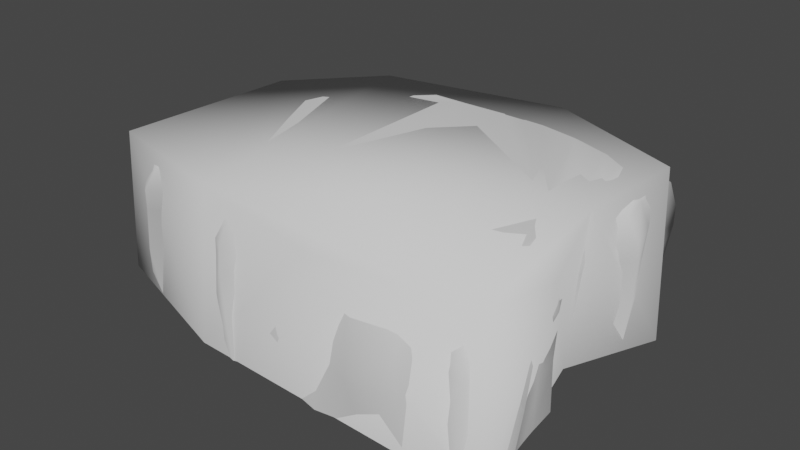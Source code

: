 # Source: LandscapeLayer3.blend  (saved by Blender 3.6.13; exported with 4.5.12 LTS)
import bpy
from mathutils import Matrix  # noqa: F401  (used for matrix-valued properties, if any)

bpy.ops.wm.read_factory_settings(use_empty=True)
scene = bpy.context.scene
scene.name = 'Scene'

# ---- collections
col_collection = bpy.data.collections.new('Collection'); scene.collection.children.link(col_collection)

# ---- world
world_world = bpy.data.worlds.new('World'); scene.world = world_world
world_world.use_nodes = True; world_world.node_tree.nodes.clear()
_N = world_world.node_tree.nodes; _L = world_world.node_tree.links
n0 = _N.new('ShaderNodeOutputWorld'); n0.name = 'World Output'; n0.location = (300, 300)
n1 = _N.new('ShaderNodeBackground'); n1.name = 'Background'; n1.location = (10, 300)
n1.inputs[0].default_value = (0.05088, 0.05088, 0.05088, 1.0)
_L.new(n1.outputs[0], n0.inputs[0])
n0.is_active_output = True
world_world.color = (0.05088, 0.05088, 0.05088)
world_world.use_sun_shadow = False
world_world.sun_shadow_jitter_overblur = 0.0

# ---- meshes
me_vert = bpy.data.meshes.new('Vert')
me_vert.from_pydata([(-8.519, -3.646, 0.2465), (-6.414, -4.02, 0.2452), (-0.1862, -4.791, 0.2265), (2.299, -5.374, 0.234), (5.182, -5.009, 0.2775), (8.087, -5.326, 0.2385), (11.58, 2.092, 0.2433), (-6.002, -4.129, 3.693), (-8.896, -3.541, 3.722), (8.992, 15.02, 0.2379), (6.457, 17.21, 0.3406), (2.569, 17.47, 0.2089), (-0.992, 17.98, 0.1944), (-4.271, 16.79, 0.2481), (-7.377, 17.44, 0.1739), (-9.679, 16.62, 0.1803), (-12.54, 13.93, 0.2443), (-13.63, 11.52, 0.2272), (-14.34, 7.968, 0.2247), (-14.14, 4.758, 0.2082), (9.971, -5.337, 0.2295), (-10.19, -2.368, 0.2339), (-1.906, -4.601, 0.2253), (-5.184, -4.695, 0.2143), (-3.214, -4.71, 0.2297), (-4.151, -4.985, 0.2237), (-12.54, -2.885, 0.2233), (-15.18, 2.263, 0.2195), (-15.85, 0.7536, 0.2345), (-15.91, -0.9996, 0.2096), (-15.66, -0.9863, 0.214), (-14.35, -2.093, 0.2355), (10.67, -5.41, 0.2396), (12.27, -4.861, 0.2277), (11.54, -5.365, 0.2216), (12.48, -2.662, 0.2215), (12.56, -4.035, 0.2414), (12.59, -3.349, 0.2382), (11.76, 0.2072, 0.2388), (12.05, -1.745, 0.2285), (11.89, -0.8029, 0.2276), (11.45, 9.314, 0.2293), (10.93, 13.77, 0.2416), (11.91, 10.72, 0.2309), (11.79, 12.13, 0.2655), (10.6, 3.538, 0.2398), (9.791, 5.346, 0.2234), (9.852, 5.977, 0.2355), (10.24, 7.522, 0.2292), (-0.3219, -5.271, 3.449), (2.259, -4.867, 3.544), (4.974, -6.016, 3.499), (7.971, -5.774, 3.602), (11.77, 1.668, 3.684), (8.639, 14.65, 3.487), (6.291, 16.52, 3.366), (2.415, 17.02, 3.295), (-1.172, 17.88, 3.229), (-3.702, 16.17, 3.046), (-7.28, 17.06, 3.718), (-9.767, 17.41, 3.324), (-12.98, 14.09, 3.67), (-13.22, 11.32, 3.466), (-14.92, 7.824, 3.412), (-14.6, 4.826, 3.19), (9.459, -5.204, 3.498), (-9.72, -2.469, 3.554), (-1.961, -5.099, 3.425), (-5.617, -4.614, 3.295), (-3.447, -4.356, 3.475), (-3.965, -5.425, 3.396), (-12.76, -3.319, 3.415), (-15.33, 1.791, 3.346), (-15.59, 1.174, 3.526), (-15.73, -0.6002, 3.218), (-15.53, -1.382, 3.271), (-14.1, -1.719, 3.544), (10.2, -5.237, 3.617), (12.53, -4.463, 3.466), (11.62, -5.818, 3.39), (12.8, -2.318, 3.386), (12.08, -4.04, 3.644), (12.1, -3.281, 3.599), (11.9, 0.6582, 3.617), (12.31, -1.533, 3.465), (12.27, -0.4863, 3.465), (11.9, 9.192, 3.478), (11.07, 14.05, 3.662), (11.46, 10.95, 3.497), (11.18, 12.22, 3.4), (10.89, 3.104, 3.628), (9.335, 5.266, 3.422), (10.3, 5.613, 3.56), (9.801, 7.653, 3.481), (-5.94, -4.319, 6.291), (-8.928, -3.576, 6.257), (-0.3454, -5.286, 6.047), (2.2, -4.453, 6.199), (5.03, -5.933, 6.154), (7.894, -5.676, 6.183), (11.8, 1.939, 6.325), (8.204, 14.09, 6.157), (6.628, 16.89, 5.741), (2.538, 17.52, 5.892), (-1.284, 18.06, 5.77), (-4.007, 16.97, 6.002), (-7.339, 17.49, 6.219), (-9.597, 16.94, 5.992), (-12.45, 13.91, 6.084), (-13.05, 11.27, 6.09), (-15.25, 7.871, 6.005), (-15.13, 4.801, 5.703), (9.431, -5.273, 6.097), (-9.439, -2.502, 6.158), (-1.905, -4.796, 5.907), (-5.411, -4.528, 5.93), (-3.183, -4.648, 5.906), (-4.217, -5.351, 6.014), (-12.69, -3.224, 6.057), (-15.26, 1.869, 5.991), (-15.55, 1.338, 6.033), (-15.38, -0.6105, 5.821), (-15.45, -1.441, 5.85), (-14.14, -1.748, 6.072), (10.17, -5.186, 6.288), (12.44, -4.205, 6.064), (11.58, -5.577, 5.976), (13.07, -2.256, 5.955), (12.35, -3.859, 6.122), (11.95, -3.243, 6.118), (12.16, 0.3152, 6.135), (11.99, -1.687, 6.118), (12.32, -0.4829, 6.01), (12.03, 9.155, 5.985), (11.33, 14.35, 5.915), (11.36, 11.06, 6.047), (11.0, 12.17, 5.983), (11.13, 2.886, 6.212), (9.727, 5.062, 6.029), (10.5, 5.636, 6.154), (10.14, 7.562, 5.963), (-6.358, -3.464, 9.221), (-7.757, -3.04, 9.263), (0.04499, -4.353, 9.099), (2.226, -4.433, 9.192), (4.775, -4.513, 9.222), (7.166, -4.72, 9.211), (11.44, 1.974, 9.242), (8.327, 14.52, 9.128), (5.483, 15.7, 9.036), (2.423, 16.58, 8.946), (-0.829, 16.57, 8.971), (-3.865, 16.22, 9.056), (-6.48, 15.93, 9.144), (-8.783, 14.98, 8.95), (-10.71, 13.12, 8.82), (-12.62, 10.6, 9.142), (-13.91, 7.681, 9.072), (-14.49, 4.855, 9.0), (8.732, -4.617, 9.264), (-9.606, -2.227, 9.197), (-1.773, -4.183, 8.964), (-4.918, -4.037, 9.099), (-2.934, -4.278, 8.933), (-4.062, -4.248, 9.077), (-11.44, -2.426, 9.161), (-14.36, 2.854, 9.027), (-14.19, 1.321, 9.072), (-14.21, 0.05653, 9.047), (-13.98, -1.062, 9.049), (-13.22, -1.905, 9.11), (9.767, -4.666, 9.212), (11.56, -3.931, 9.099), (10.69, -4.448, 9.156), (11.34, -2.131, 9.165), (11.55, -3.205, 9.15), (11.33, -2.594, 9.123), (11.89, 0.8435, 9.203), (11.57, -1.433, 9.17), (11.62, -0.5303, 9.183), (10.39, 9.01, 9.066), (10.15, 13.29, 9.178), (10.76, 10.42, 9.076), (10.86, 12.07, 9.118), (10.64, 3.174, 9.207), (10.09, 4.368, 9.17), (9.456, 5.841, 9.144), (9.92, 7.287, 9.104), (-5.33, -2.546, 9.672), (-6.532, -2.183, 9.708), (0.1698, -3.31, 9.567), (2.043, -3.379, 9.647), (4.233, -3.448, 9.673), (6.287, -3.625, 9.664), (9.957, 2.124, 9.69), (7.283, 12.9, 9.592), (4.841, 13.91, 9.513), (2.212, 14.67, 9.436), (-0.5809, 14.66, 9.458), (-3.189, 14.36, 9.531), (-5.435, 14.11, 9.606), (-7.413, 13.3, 9.439), (-9.068, 11.7, 9.327), (-10.71, 9.537, 9.604), (-11.82, 7.027, 9.544), (-12.32, 4.599, 9.482), (7.631, -3.537, 9.709), (-8.12, -1.484, 9.652), (-1.392, -3.164, 9.452), (-4.093, -3.039, 9.567), (-2.389, -3.246, 9.425), (-3.358, -3.22, 9.548), (-9.699, -1.655, 9.621), (-12.2, 2.88, 9.505), (-12.06, 1.563, 9.544), (-12.07, 0.4772, 9.522), (-11.88, -0.4833, 9.524), (-11.22, -1.208, 9.577), (8.52, -3.579, 9.664), (10.06, -2.948, 9.568), (9.311, -3.392, 9.617), (9.872, -1.402, 9.624), (10.05, -2.324, 9.611), (9.86, -1.799, 9.588), (10.35, 1.153, 9.657), (10.07, -0.8022, 9.628), (10.11, -0.02688, 9.639), (9.052, 8.168, 9.539), (8.85, 11.84, 9.635), (9.377, 9.378, 9.547), (9.46, 10.79, 9.584), (9.271, 3.155, 9.66), (8.797, 4.18, 9.628), (8.253, 5.446, 9.606), (8.652, 6.688, 9.572), (-5.956, -4.276, 7.414), (-6.203, -3.773, 8.821), (-8.167, -3.213, 8.717), (-8.751, -3.477, 7.324), (-0.1055, -4.916, 8.477), (-0.2828, -5.361, 7.148), (2.212, -4.287, 7.375), (2.224, -4.338, 8.806), (4.704, -5.52, 7.422), (4.855, -4.899, 8.621), (7.875, -5.385, 7.351), (7.443, -4.909, 8.772), (11.83, 2.058, 7.405), (11.59, 2.035, 8.867), (8.362, 14.5, 8.845), (8.356, 14.3, 7.294), (6.031, 17.06, 7.07), (5.959, 16.5, 8.381), (2.651, 17.99, 7.263), (2.511, 17.08, 8.394), (-1.204, 17.68, 7.07), (-0.9851, 16.99, 8.425), (-4.581, 17.62, 7.484), (-3.987, 16.44, 8.501), (-7.266, 17.14, 7.496), (-6.806, 16.37, 8.754), (-9.47, 16.63, 7.197), (-9.127, 15.8, 8.386), (-12.17, 13.88, 7.088), (-11.39, 13.53, 8.289), (-13.04, 11.25, 7.222), (-12.78, 10.85, 8.698), (-15.29, 7.876, 7.171), (-14.65, 7.786, 8.49), (-15.42, 4.773, 6.949), (-15.04, 4.805, 8.37), (9.548, -5.123, 7.282), (9.113, -4.792, 8.745), (-9.399, -2.539, 7.254), (-9.511, -2.363, 8.738), (-1.818, -4.305, 8.478), (-1.891, -4.609, 7.019), (-5.115, -4.285, 8.48), (-5.338, -4.516, 7.145), (-3.119, -4.758, 7.049), (-2.997, -4.524, 8.437), (-4.299, -5.169, 7.239), (-4.209, -4.661, 8.53), (-12.02, -2.824, 8.602), (-12.66, -3.243, 7.199), (-15.13, 2.115, 7.094), (-14.63, 2.628, 8.565), (-14.58, 1.467, 8.633), (-15.3, 1.541, 7.226), (-15.14, -0.598, 7.053), (-14.52, -0.2043, 8.556), (-14.26, -1.154, 8.626), (-15.02, -1.367, 7.102), (-14.17, -1.95, 7.22), (-13.53, -1.964, 8.754), (9.961, -4.832, 8.773), (10.22, -5.133, 7.312), (12.38, -4.122, 7.211), (11.86, -3.983, 8.672), (11.52, -5.442, 7.092), (11.08, -4.906, 8.501), (12.57, -2.22, 7.191), (11.78, -2.163, 8.576), (11.85, -3.318, 8.667), (12.31, -3.64, 7.191), (11.59, -2.725, 8.583), (11.96, -3.053, 7.083), (12.58, 0.5019, 7.283), (12.33, 0.7423, 8.663), (11.84, -1.359, 8.805), (12.22, -1.4, 7.36), (12.12, -0.5183, 8.604), (12.52, -0.4964, 7.2), (11.24, 9.103, 8.418), (11.95, 9.167, 7.116), (11.4, 14.25, 7.121), (11.06, 13.98, 8.608), (11.42, 11.1, 7.14), (11.06, 10.72, 8.59), (11.03, 12.18, 7.113), (10.92, 12.1, 8.718), (11.0, 3.022, 8.68), (11.3, 2.86, 7.249), (9.949, 4.878, 7.169), (10.1, 4.53, 8.655), (9.972, 5.734, 8.606), (10.48, 5.633, 7.28), (10.3, 7.479, 7.078), (10.15, 7.347, 8.55), (-14.73, 10.22, 0.226), (-14.81, 10.05, 3.439), (-14.89, 10.05, 6.047), (-13.26, 9.143, 9.107), (-11.26, 8.282, 9.574), (-14.91, 10.04, 7.197), (-14.46, 9.796, 8.594), (-10.41, 14.7, 0.2123), (-10.67, 15.18, 3.497), (-10.32, 14.85, 6.038), (-9.367, 13.91, 8.885), (-8.24, 12.5, 9.383), (-10.11, 14.68, 7.142), (-9.557, 14.09, 8.338), (0.7886, 16.5, 0.2017), (0.6215, 16.22, 3.262), (0.6268, 16.56, 5.831), (0.7968, 15.34, 8.959), (0.8155, 14.66, 9.447), (0.7235, 16.82, 7.166), (0.7627, 15.81, 8.41)], [], [(18, 19, 64, 63), (3, 4, 51, 50), (32, 34, 79, 77), (26, 21, 66, 71), (42, 9, 54, 87), (4, 5, 52, 51), (34, 33, 78, 79), (0, 8, 66, 21), (45, 46, 91, 90), (32, 77, 65, 20), (23, 25, 70, 68), (47, 48, 93, 92), (35, 80, 82, 37), (25, 24, 69, 70), (45, 90, 53, 6), (9, 10, 55, 54), (37, 82, 81, 36), (23, 68, 7, 1), (46, 47, 92, 91), (10, 11, 56, 55), (36, 81, 78, 33), (24, 22, 67, 69), (48, 41, 86, 93), (343, 12, 57, 344), (38, 83, 85, 40), (5, 20, 65, 52), (12, 13, 58, 57), (40, 85, 84, 39), (19, 27, 72, 64), (13, 14, 59, 58), (38, 6, 53, 83), (28, 29, 74, 73), (14, 15, 60, 59), (39, 84, 80, 35), (30, 31, 76, 75), (336, 16, 61, 337), (41, 43, 88, 86), (0, 1, 7, 8), (28, 73, 72, 27), (16, 17, 62, 61), (43, 44, 89, 88), (22, 2, 49, 67), (29, 30, 75, 74), (329, 18, 63, 330), (44, 42, 87, 89), (2, 3, 50, 49), (31, 26, 71, 76), (89, 87, 134, 136), (76, 71, 118, 123), (63, 64, 111, 110), (87, 54, 101, 134), (77, 79, 126, 124), (71, 66, 113, 118), (90, 91, 138, 137), (79, 78, 125, 126), (8, 95, 113, 66), (92, 93, 140, 139), (50, 51, 98, 97), (77, 124, 112, 65), (68, 70, 117, 115), (90, 137, 100, 53), (51, 52, 99, 98), (80, 127, 129, 82), (70, 69, 116, 117), (91, 92, 139, 138), (54, 55, 102, 101), (82, 129, 128, 81), (68, 115, 94, 7), (93, 86, 133, 140), (55, 56, 103, 102), (81, 128, 125, 78), (69, 67, 114, 116), (344, 57, 104, 345), (83, 130, 132, 85), (52, 65, 112, 99), (57, 58, 105, 104), (85, 132, 131, 84), (64, 72, 119, 111), (58, 59, 106, 105), (83, 53, 100, 130), (8, 7, 94, 95), (73, 74, 121, 120), (59, 60, 107, 106), (84, 131, 127, 80), (75, 76, 123, 122), (337, 61, 108, 338), (86, 88, 135, 133), (73, 120, 119, 72), (49, 50, 97, 96), (61, 62, 109, 108), (88, 89, 136, 135), (74, 75, 122, 121), (67, 49, 96, 114), (330, 63, 110, 331), (246, 272, 159, 146), (309, 178, 174, 302), (294, 283, 165, 170), (325, 328, 187, 186), (316, 249, 148, 181), (308, 177, 179, 311), (237, 142, 160, 274), (133, 135, 317, 314), (349, 256, 151, 346), (302, 174, 176, 305), (277, 282, 164, 162), (256, 258, 152, 151), (311, 179, 178, 309), (308, 248, 147, 177), (258, 260, 153, 152), (313, 318, 182, 180), (295, 171, 159, 272), (260, 262, 154, 153), (321, 184, 147, 248), (290, 291, 169, 168), (342, 264, 155, 339), (305, 176, 175, 303), (295, 300, 173, 171), (264, 266, 156, 155), (328, 313, 180, 187), (287, 290, 168, 167), (335, 268, 157, 332), (321, 324, 185, 184), (291, 294, 170, 169), (268, 270, 158, 157), (318, 320, 183, 182), (275, 239, 143, 161), (287, 167, 166, 286), (270, 286, 166, 158), (101, 102, 251, 250), (96, 97, 241, 240), (300, 298, 172, 173), (280, 275, 161, 163), (324, 325, 186, 185), (277, 162, 141, 236), (303, 175, 172, 298), (239, 242, 144, 143), (244, 246, 146, 145), (283, 274, 160, 165), (282, 280, 163, 164), (249, 252, 149, 148), (99, 112, 271, 245), (104, 105, 257, 255), (132, 312, 310, 131), (111, 119, 285, 269), (105, 106, 259, 257), (130, 100, 247, 307), (120, 121, 289, 288), (106, 107, 261, 259), (131, 310, 301, 127), (122, 123, 293, 292), (338, 108, 263, 341), (140, 133, 314, 327), (120, 288, 285, 119), (108, 109, 265, 263), (135, 136, 319, 317), (121, 122, 292, 289), (331, 110, 267, 334), (136, 134, 315, 319), (114, 96, 240, 276), (123, 118, 284, 293), (110, 111, 269, 267), (252, 254, 150, 149), (242, 244, 145, 144), (124, 126, 299, 296), (118, 113, 273, 284), (137, 138, 323, 322), (95, 94, 235, 238), (126, 125, 297, 299), (95, 238, 273, 113), (139, 140, 327, 326), (97, 98, 243, 241), (124, 296, 271, 112), (115, 117, 281, 278), (137, 322, 247, 100), (98, 99, 245, 243), (127, 301, 306, 129), (117, 116, 279, 281), (138, 139, 326, 323), (134, 101, 250, 315), (129, 306, 304, 128), (115, 278, 235, 94), (320, 316, 181, 183), (102, 103, 253, 251), (128, 304, 297, 125), (116, 114, 276, 279), (345, 104, 255, 348), (130, 307, 312, 132), (167, 168, 215, 214), (153, 154, 201, 200), (178, 225, 221, 174), (169, 170, 217, 216), (339, 155, 202, 340), (180, 182, 229, 227), (167, 214, 213, 166), (155, 156, 203, 202), (182, 183, 230, 229), (168, 169, 216, 215), (332, 157, 204, 333), (183, 181, 228, 230), (143, 144, 191, 190), (170, 165, 212, 217), (157, 158, 205, 204), (181, 148, 195, 228), (161, 143, 190, 208), (171, 173, 220, 218), (165, 160, 207, 212), (184, 185, 232, 231), (142, 141, 188, 189), (173, 172, 219, 220), (142, 189, 207, 160), (186, 187, 234, 233), (144, 145, 192, 191), (171, 218, 206, 159), (162, 164, 211, 209), (184, 231, 194, 147), (145, 146, 193, 192), (174, 221, 223, 176), (164, 163, 210, 211), (185, 186, 233, 232), (148, 149, 196, 195), (176, 223, 222, 175), (162, 209, 188, 141), (187, 180, 227, 234), (149, 150, 197, 196), (175, 222, 219, 172), (163, 161, 208, 210), (346, 151, 198, 347), (177, 224, 226, 179), (146, 159, 206, 193), (151, 152, 199, 198), (179, 226, 225, 178), (158, 166, 213, 205), (152, 153, 200, 199), (177, 147, 194, 224), (194, 231, 226), (208, 190, 233), (190, 191, 233), (233, 191, 232), (192, 193, 231), (193, 206, 221), (221, 206, 223), (191, 192, 232), (232, 192, 231), (211, 210, 209), (210, 208, 188), (188, 209, 210), (207, 189, 203), (189, 188, 203), (207, 203, 333, 204), (217, 212, 215), (212, 207, 214), (215, 216, 217), (205, 213, 207), (213, 214, 207), (214, 215, 212), (204, 205, 207), (202, 203, 188), (200, 201, 340, 202), (197, 347, 198, 233), (198, 199, 208), (233, 198, 208), (199, 200, 202), (202, 188, 199), (188, 208, 199), (196, 197, 233), (228, 195, 229), (195, 196, 227), (229, 195, 227), (229, 230, 228), (234, 227, 196), (233, 234, 196), (193, 221, 226), (206, 218, 223), (218, 220, 223), (220, 219, 222), (220, 222, 223), (193, 226, 231), (221, 225, 226), (224, 194, 226), (240, 241, 242, 239), (276, 240, 239, 275), (238, 235, 236, 237), (241, 243, 244, 242), (243, 245, 246, 244), (250, 251, 252, 249), (251, 253, 254, 252), (348, 255, 256, 349), (255, 257, 258, 256), (257, 259, 260, 258), (259, 261, 262, 260), (341, 263, 264, 342), (263, 265, 266, 264), (334, 267, 268, 335), (267, 269, 270, 268), (284, 273, 274, 283), (237, 274, 273, 238), (278, 281, 282, 277), (281, 279, 280, 282), (277, 236, 235, 278), (279, 276, 275, 280), (245, 271, 272, 246), (269, 285, 286, 270), (288, 289, 290, 287), (292, 293, 294, 291), (287, 286, 285, 288), (289, 292, 291, 290), (293, 284, 283, 294), (296, 299, 300, 295), (299, 297, 298, 300), (295, 272, 271, 296), (302, 305, 306, 301), (305, 303, 304, 306), (303, 298, 297, 304), (308, 311, 312, 307), (311, 309, 310, 312), (307, 247, 248, 308), (309, 302, 301, 310), (314, 317, 318, 313), (317, 319, 320, 318), (319, 315, 316, 320), (315, 250, 249, 316), (322, 323, 324, 321), (326, 327, 328, 325), (321, 248, 247, 322), (323, 326, 325, 324), (327, 314, 313, 328), (237, 236, 141, 142), (265, 334, 335, 266), (156, 332, 333, 203), (109, 331, 334, 265), (266, 335, 332, 156), (62, 330, 331, 109), (17, 329, 330, 62), (261, 341, 342, 262), (154, 339, 340, 201), (107, 338, 341, 261), (262, 342, 339, 154), (60, 337, 338, 107), (15, 336, 337, 60), (253, 348, 349, 254), (150, 346, 347, 197), (103, 345, 348, 253), (254, 349, 346, 150), (56, 344, 345, 103), (11, 343, 344, 56)])
me_vert.polygons.foreach_set('use_smooth', [True] * 345)
_uv = me_vert.uv_layers.new(name='UVMap')
_uv.uv.foreach_set('vector', [0.5716, 0.8751, 0.5273, 0.8864, 0.5199, 0.8461, 0.5571, 0.8332, 0.1746, 0.8116, 0.1352, 0.796, 0.1575, 0.7552, 0.1943, 0.769, 0.0682, 0.7566, 0.05829, 0.7499, 0.08108, 0.7169, 0.09765, 0.724, 0.3867, 0.8831, 0.3528, 0.8762, 0.3592, 0.8308, 0.3966, 0.8426, 0.9137, 0.5425, 0.9035, 0.575, 0.8599, 0.5612, 0.868, 0.5297, 0.1352, 0.796, 0.09846, 0.7758, 0.123, 0.738, 0.1575, 0.7552, 0.05829, 0.7499, 0.04798, 0.7433, 0.06615, 0.7056, 0.08108, 0.7169, 0.324, 0.867, 0.3431, 0.8234, 0.3592, 0.8308, 0.3528, 0.8762, 0.9454, 0.3843, 0.9384, 0.4127, 0.8974, 0.4015, 0.8997, 0.3678, 0.0682, 0.7566, 0.09765, 0.724, 0.1048, 0.7299, 0.07596, 0.7619, 0.2764, 0.8498, 0.2627, 0.8437, 0.2775, 0.8043, 0.2977, 0.8139, 0.9361, 0.4215, 0.9337, 0.4442, 0.8912, 0.4385, 0.8924, 0.4133, 0.02239, 0.7273, 0.03937, 0.6879, 0.05385, 0.694, 0.03072, 0.7316, 0.2627, 0.8437, 0.2499, 0.8384, 0.2646, 0.7987, 0.2775, 0.8043, 0.9454, 0.3843, 0.8997, 0.3678, 0.9025, 0.3446, 0.9498, 0.3593, 0.9035, 0.575, 0.8839, 0.6206, 0.8448, 0.5993, 0.8599, 0.5612, 0.03072, 0.7316, 0.05385, 0.694, 0.06163, 0.6994, 0.03841, 0.7364, 0.2764, 0.8498, 0.2977, 0.8139, 0.307, 0.8117, 0.2952, 0.8571, 0.9384, 0.4127, 0.9361, 0.4215, 0.8924, 0.4133, 0.8974, 0.4015, 0.8839, 0.6206, 0.855, 0.6698, 0.8168, 0.6457, 0.8448, 0.5993, 0.03841, 0.7364, 0.06163, 0.6994, 0.06615, 0.7056, 0.04798, 0.7433, 0.2499, 0.8384, 0.2319, 0.8334, 0.2458, 0.7919, 0.2646, 0.7987, 0.9337, 0.4442, 0.9295, 0.4753, 0.8854, 0.4697, 0.8912, 0.4385, 0.8365, 0.6931, 0.8159, 0.7205, 0.781, 0.6939, 0.8012, 0.6677, 0.9544, 0.3322, 0.9055, 0.3306, 0.9099, 0.3138, 0.957, 0.3177, 0.09846, 0.7758, 0.07596, 0.7619, 0.1048, 0.7299, 0.123, 0.738, 0.8159, 0.7205, 0.7791, 0.7583, 0.7568, 0.7253, 0.781, 0.6939, 0.957, 0.3177, 0.9099, 0.3138, 0.912, 0.2987, 0.9592, 0.3045, 0.5273, 0.8864, 0.4895, 0.8908, 0.4793, 0.8494, 0.5199, 0.8461, 0.7791, 0.7583, 0.7447, 0.7898, 0.7166, 0.7495, 0.7568, 0.7253, 0.9544, 0.3322, 0.9498, 0.3593, 0.9025, 0.3446, 0.9055, 0.3306, 0.4665, 0.8921, 0.4419, 0.8923, 0.4481, 0.8526, 0.4705, 0.8479, 0.7447, 0.7898, 0.7142, 0.8103, 0.6955, 0.772, 0.7166, 0.7495, 0.9592, 0.3045, 0.912, 0.2987, 0.9154, 0.2856, 0.9615, 0.29, 0.4387, 0.8915, 0.4145, 0.8882, 0.421, 0.8454, 0.4383, 0.8512, 0.6897, 0.8266, 0.6598, 0.8401, 0.6391, 0.7989, 0.6686, 0.7858, 0.9295, 0.4753, 0.9262, 0.4963, 0.8813, 0.4922, 0.8854, 0.4697, 0.324, 0.867, 0.2952, 0.8571, 0.307, 0.8117, 0.3431, 0.8234, 0.4665, 0.8921, 0.4705, 0.8479, 0.4793, 0.8494, 0.4895, 0.8908, 0.6598, 0.8401, 0.6247, 0.8554, 0.6089, 0.8143, 0.6391, 0.7989, 0.9262, 0.4963, 0.9218, 0.5165, 0.8785, 0.5086, 0.8813, 0.4922, 0.2319, 0.8334, 0.2087, 0.8248, 0.2262, 0.7835, 0.2458, 0.7919, 0.4419, 0.8923, 0.4387, 0.8915, 0.4383, 0.8512, 0.4481, 0.8526, 0.6022, 0.8642, 0.5716, 0.8751, 0.5571, 0.8332, 0.5845, 0.8243, 0.9218, 0.5165, 0.9137, 0.5425, 0.868, 0.5297, 0.8785, 0.5086, 0.2087, 0.8248, 0.1746, 0.8116, 0.1943, 0.769, 0.2262, 0.7835, 0.4145, 0.8882, 0.3867, 0.8831, 0.3966, 0.8426, 0.421, 0.8454, 0.8785, 0.5086, 0.868, 0.5297, 0.8435, 0.5222, 0.849, 0.5001, 0.421, 0.8454, 0.3966, 0.8426, 0.4034, 0.813, 0.4255, 0.8176, 0.5571, 0.8332, 0.5199, 0.8461, 0.5128, 0.8139, 0.5486, 0.8018, 0.868, 0.5297, 0.8599, 0.5612, 0.8288, 0.5493, 0.8435, 0.5222, 0.09765, 0.724, 0.08108, 0.7169, 0.09633, 0.6924, 0.1126, 0.6964, 0.3966, 0.8426, 0.3592, 0.8308, 0.3665, 0.7983, 0.4034, 0.813, 0.8997, 0.3678, 0.8974, 0.4015, 0.864, 0.3956, 0.8649, 0.3591, 0.08108, 0.7169, 0.06615, 0.7056, 0.08309, 0.6802, 0.09633, 0.6924, 0.3431, 0.8234, 0.3528, 0.7927, 0.3665, 0.7983, 0.3592, 0.8308, 0.8924, 0.4133, 0.8912, 0.4385, 0.8597, 0.4343, 0.8594, 0.4078, 0.1943, 0.769, 0.1575, 0.7552, 0.1698, 0.7238, 0.2089, 0.736, 0.09765, 0.724, 0.1126, 0.6964, 0.1195, 0.7021, 0.1048, 0.7299, 0.2977, 0.8139, 0.2775, 0.8043, 0.2904, 0.7748, 0.3076, 0.7814, 0.8997, 0.3678, 0.8649, 0.3591, 0.8656, 0.3431, 0.9025, 0.3446, 0.1575, 0.7552, 0.123, 0.738, 0.1373, 0.7092, 0.1698, 0.7238, 0.03937, 0.6879, 0.05848, 0.6582, 0.07439, 0.67, 0.05385, 0.694, 0.2775, 0.8043, 0.2646, 0.7987, 0.2749, 0.7699, 0.2904, 0.7748, 0.8974, 0.4015, 0.8924, 0.4133, 0.8594, 0.4078, 0.864, 0.3956, 0.8599, 0.5612, 0.8448, 0.5993, 0.8176, 0.5834, 0.8288, 0.5493, 0.05385, 0.694, 0.07439, 0.67, 0.08056, 0.6766, 0.06163, 0.6994, 0.2977, 0.8139, 0.3076, 0.7814, 0.3161, 0.7792, 0.307, 0.8117, 0.8912, 0.4385, 0.8854, 0.4697, 0.8559, 0.4646, 0.8597, 0.4343, 0.8448, 0.5993, 0.8168, 0.6457, 0.7893, 0.624, 0.8176, 0.5834, 0.06163, 0.6994, 0.08056, 0.6766, 0.08309, 0.6802, 0.06615, 0.7056, 0.2646, 0.7987, 0.2458, 0.7919, 0.2594, 0.7623, 0.2749, 0.7699, 0.8012, 0.6677, 0.781, 0.6939, 0.7543, 0.6738, 0.7731, 0.6473, 0.9055, 0.3306, 0.8712, 0.3209, 0.8739, 0.3098, 0.9099, 0.3138, 0.123, 0.738, 0.1048, 0.7299, 0.1195, 0.7021, 0.1373, 0.7092, 0.781, 0.6939, 0.7568, 0.7253, 0.728, 0.7, 0.7543, 0.6738, 0.9099, 0.3138, 0.8739, 0.3098, 0.8745, 0.293, 0.912, 0.2987, 0.5199, 0.8461, 0.4793, 0.8494, 0.4765, 0.8163, 0.5128, 0.8139, 0.7568, 0.7253, 0.7166, 0.7495, 0.6958, 0.7262, 0.728, 0.7, 0.9055, 0.3306, 0.9025, 0.3446, 0.8656, 0.3431, 0.8712, 0.3209, 0.3431, 0.8234, 0.307, 0.8117, 0.3161, 0.7792, 0.3528, 0.7927, 0.4705, 0.8479, 0.4481, 0.8526, 0.4477, 0.8219, 0.4692, 0.8171, 0.7166, 0.7495, 0.6955, 0.772, 0.6772, 0.7463, 0.6958, 0.7262, 0.912, 0.2987, 0.8745, 0.293, 0.8792, 0.2767, 0.9154, 0.2856, 0.4383, 0.8512, 0.421, 0.8454, 0.4255, 0.8176, 0.4388, 0.8222, 0.6686, 0.7858, 0.6391, 0.7989, 0.6285, 0.7719, 0.6523, 0.7564, 0.8854, 0.4697, 0.8813, 0.4922, 0.851, 0.487, 0.8559, 0.4646, 0.4705, 0.8479, 0.4692, 0.8171, 0.4765, 0.8163, 0.4793, 0.8494, 0.2262, 0.7835, 0.1943, 0.769, 0.2089, 0.736, 0.24, 0.7523, 0.6391, 0.7989, 0.6089, 0.8143, 0.5976, 0.7831, 0.6285, 0.7719, 0.8813, 0.4922, 0.8785, 0.5086, 0.849, 0.5001, 0.851, 0.487, 0.4481, 0.8526, 0.4383, 0.8512, 0.4388, 0.8222, 0.4477, 0.8219, 0.2458, 0.7919, 0.2262, 0.7835, 0.24, 0.7523, 0.2594, 0.7623, 0.5845, 0.8243, 0.5571, 0.8332, 0.5486, 0.8018, 0.5733, 0.7941, 0.1544, 0.6791, 0.1341, 0.673, 0.1404, 0.6675, 0.1598, 0.6743, 0.8343, 0.2948, 0.828, 0.2936, 0.8261, 0.2834, 0.8367, 0.2832, 0.4249, 0.788, 0.4071, 0.7842, 0.4055, 0.7739, 0.4237, 0.7832, 0.8216, 0.4027, 0.8212, 0.4297, 0.8121, 0.428, 0.8089, 0.4035, 0.821, 0.5134, 0.8003, 0.5342, 0.797, 0.533, 0.8097, 0.5097, 0.8384, 0.3227, 0.83, 0.3238, 0.8279, 0.306, 0.8381, 0.3065, 0.3577, 0.7592, 0.3564, 0.7498, 0.3841, 0.7596, 0.3796, 0.7653, 0.8559, 0.4646, 0.851, 0.487, 0.8386, 0.4849, 0.8432, 0.4632, 0.7382, 0.6179, 0.728, 0.6458, 0.722, 0.6384, 0.73, 0.6103, 0.09479, 0.6405, 0.1042, 0.6371, 0.1058, 0.6432, 0.09852, 0.6473, 0.3153, 0.7482, 0.3029, 0.7442, 0.3052, 0.7353, 0.3166, 0.7389, 0.728, 0.6458, 0.6979, 0.6728, 0.6929, 0.6665, 0.722, 0.6384, 0.8381, 0.3065, 0.8279, 0.306, 0.828, 0.2936, 0.8343, 0.2948, 0.8384, 0.3227, 0.8316, 0.3398, 0.8263, 0.3387, 0.83, 0.3238, 0.6979, 0.6728, 0.6741, 0.6995, 0.6702, 0.6921, 0.6929, 0.6665, 0.8264, 0.4591, 0.8212, 0.4789, 0.8141, 0.4746, 0.8127, 0.4548, 0.1246, 0.6703, 0.128, 0.6657, 0.1404, 0.6675, 0.1341, 0.673, 0.6741, 0.6995, 0.6577, 0.7226, 0.6483, 0.714, 0.6702, 0.6921, 0.8299, 0.3557, 0.8205, 0.358, 0.8263, 0.3387, 0.8316, 0.3398, 0.4465, 0.7897, 0.4359, 0.7906, 0.4353, 0.7852, 0.4474, 0.7825, 0.6362, 0.7263, 0.619, 0.7439, 0.616, 0.7322, 0.6327, 0.7188, 0.09852, 0.6473, 0.1058, 0.6432, 0.1065, 0.6511, 0.1013, 0.6546, 0.1246, 0.6703, 0.1121, 0.6701, 0.1179, 0.6628, 0.128, 0.6657, 0.619, 0.7439, 0.5812, 0.7525, 0.5772, 0.7468, 0.616, 0.7322, 0.8212, 0.4297, 0.8264, 0.4591, 0.8127, 0.4548, 0.8121, 0.428, 0.4652, 0.7843, 0.4465, 0.7897, 0.4474, 0.7825, 0.4615, 0.7778, 0.5636, 0.7676, 0.5417, 0.7712, 0.5395, 0.76, 0.5577, 0.7524, 0.8299, 0.3557, 0.8239, 0.3825, 0.8164, 0.3781, 0.8205, 0.358, 0.4359, 0.7906, 0.4249, 0.788, 0.4237, 0.7832, 0.4353, 0.7852, 0.5417, 0.7712, 0.5066, 0.7808, 0.5053, 0.7706, 0.5395, 0.76, 0.8212, 0.4789, 0.8185, 0.4952, 0.814, 0.4943, 0.8141, 0.4746, 0.2734, 0.7288, 0.2494, 0.7216, 0.2519, 0.7106, 0.2758, 0.7219, 0.4652, 0.7843, 0.4615, 0.7778, 0.4805, 0.7748, 0.4792, 0.782, 0.5066, 0.7808, 0.4792, 0.782, 0.4805, 0.7748, 0.5053, 0.7706, 0.8288, 0.5493, 0.8176, 0.5834, 0.8008, 0.5814, 0.8173, 0.5434, 0.24, 0.7523, 0.2089, 0.736, 0.2147, 0.7211, 0.2447, 0.739, 0.1121, 0.6701, 0.1042, 0.6609, 0.1087, 0.6583, 0.1179, 0.6628, 0.2881, 0.7373, 0.2734, 0.7288, 0.2758, 0.7219, 0.2906, 0.73, 0.8239, 0.3825, 0.8216, 0.4027, 0.8089, 0.4035, 0.8164, 0.3781, 0.3153, 0.7482, 0.3166, 0.7389, 0.3375, 0.7433, 0.3322, 0.7484, 0.1013, 0.6546, 0.1065, 0.6511, 0.1087, 0.6583, 0.1042, 0.6609, 0.2494, 0.7216, 0.2221, 0.7031, 0.2241, 0.698, 0.2519, 0.7106, 0.1861, 0.6929, 0.1544, 0.6791, 0.1598, 0.6743, 0.191, 0.6844, 0.4071, 0.7842, 0.3796, 0.7653, 0.3841, 0.7596, 0.4055, 0.7739, 0.3029, 0.7442, 0.2881, 0.7373, 0.2906, 0.73, 0.3052, 0.7353, 0.8003, 0.5342, 0.7882, 0.5709, 0.7755, 0.5653, 0.797, 0.533, 0.1373, 0.7092, 0.1195, 0.7021, 0.1237, 0.6884, 0.143, 0.6954, 0.7543, 0.6738, 0.728, 0.7, 0.7082, 0.6914, 0.7412, 0.6614, 0.8739, 0.3098, 0.8576, 0.3081, 0.8563, 0.2943, 0.8745, 0.293, 0.5128, 0.8139, 0.4765, 0.8163, 0.477, 0.8023, 0.5096, 0.7985, 0.728, 0.7, 0.6958, 0.7262, 0.6847, 0.7147, 0.7082, 0.6914, 0.8712, 0.3209, 0.8656, 0.3431, 0.8509, 0.3424, 0.8552, 0.3207, 0.4692, 0.8171, 0.4477, 0.8219, 0.446, 0.8082, 0.4696, 0.8027, 0.6958, 0.7262, 0.6772, 0.7463, 0.6687, 0.7348, 0.6847, 0.7147, 0.8745, 0.293, 0.8563, 0.2943, 0.8603, 0.2813, 0.8792, 0.2767, 0.4388, 0.8222, 0.4255, 0.8176, 0.427, 0.8053, 0.4375, 0.8087, 0.6523, 0.7564, 0.6285, 0.7719, 0.6244, 0.7603, 0.6455, 0.7433, 0.8597, 0.4343, 0.8559, 0.4646, 0.8432, 0.4632, 0.8441, 0.4327, 0.4692, 0.8171, 0.4696, 0.8027, 0.477, 0.8023, 0.4765, 0.8163, 0.6285, 0.7719, 0.5976, 0.7831, 0.592, 0.7699, 0.6244, 0.7603, 0.851, 0.487, 0.849, 0.5001, 0.8368, 0.4976, 0.8386, 0.4849, 0.4477, 0.8219, 0.4388, 0.8222, 0.4375, 0.8087, 0.446, 0.8082, 0.5733, 0.7941, 0.5486, 0.8018, 0.5453, 0.7883, 0.5689, 0.782, 0.849, 0.5001, 0.8435, 0.5222, 0.8333, 0.5176, 0.8368, 0.4976, 0.2594, 0.7623, 0.24, 0.7523, 0.2447, 0.739, 0.2657, 0.7484, 0.4255, 0.8176, 0.4034, 0.813, 0.4067, 0.8008, 0.427, 0.8053, 0.5486, 0.8018, 0.5128, 0.8139, 0.5096, 0.7985, 0.5453, 0.7883, 0.7882, 0.5709, 0.7638, 0.604, 0.7562, 0.5989, 0.7755, 0.5653, 0.2221, 0.7031, 0.1861, 0.6929, 0.191, 0.6844, 0.2241, 0.698, 0.1126, 0.6964, 0.09633, 0.6924, 0.1027, 0.6827, 0.1165, 0.6854, 0.4034, 0.813, 0.3665, 0.7983, 0.3705, 0.7846, 0.4067, 0.8008, 0.8649, 0.3591, 0.864, 0.3956, 0.8469, 0.3917, 0.8508, 0.3556, 0.3528, 0.7927, 0.3161, 0.7792, 0.3211, 0.7654, 0.3563, 0.7794, 0.09633, 0.6924, 0.08309, 0.6802, 0.09183, 0.6708, 0.1027, 0.6827, 0.3528, 0.7927, 0.3563, 0.7794, 0.3705, 0.7846, 0.3665, 0.7983, 0.8594, 0.4078, 0.8597, 0.4343, 0.8441, 0.4327, 0.8439, 0.4056, 0.2089, 0.736, 0.1698, 0.7238, 0.1803, 0.71, 0.2147, 0.7211, 0.1126, 0.6964, 0.1165, 0.6854, 0.1237, 0.6884, 0.1195, 0.7021, 0.3076, 0.7814, 0.2904, 0.7748, 0.297, 0.7608, 0.3117, 0.7661, 0.8649, 0.3591, 0.8508, 0.3556, 0.8509, 0.3424, 0.8656, 0.3431, 0.1698, 0.7238, 0.1373, 0.7092, 0.143, 0.6954, 0.1803, 0.71, 0.05848, 0.6582, 0.07478, 0.6488, 0.08269, 0.6603, 0.07439, 0.67, 0.2904, 0.7748, 0.2749, 0.7699, 0.2811, 0.7555, 0.297, 0.7608, 0.864, 0.3956, 0.8594, 0.4078, 0.8439, 0.4056, 0.8469, 0.3917, 0.8435, 0.5222, 0.8288, 0.5493, 0.8173, 0.5434, 0.8333, 0.5176, 0.07439, 0.67, 0.08269, 0.6603, 0.0885, 0.6666, 0.08056, 0.6766, 0.3076, 0.7814, 0.3117, 0.7661, 0.3211, 0.7654, 0.3161, 0.7792, 0.8185, 0.4952, 0.821, 0.5134, 0.8097, 0.5097, 0.814, 0.4943, 0.8176, 0.5834, 0.7893, 0.624, 0.7775, 0.6123, 0.8008, 0.5814, 0.08056, 0.6766, 0.0885, 0.6666, 0.09183, 0.6708, 0.08309, 0.6802, 0.2749, 0.7699, 0.2594, 0.7623, 0.2657, 0.7484, 0.2811, 0.7555, 0.7731, 0.6473, 0.7543, 0.6738, 0.7412, 0.6614, 0.7573, 0.6345, 0.8712, 0.3209, 0.8552, 0.3207, 0.8576, 0.3081, 0.8739, 0.3098, 0.4615, 0.7778, 0.4474, 0.7825, 0.441, 0.7555, 0.4549, 0.75, 0.6702, 0.6921, 0.6483, 0.714, 0.6322, 0.6884, 0.6551, 0.6672, 0.828, 0.2936, 0.8053, 0.3011, 0.8032, 0.2922, 0.8261, 0.2834, 0.4353, 0.7852, 0.4237, 0.7832, 0.414, 0.7582, 0.4281, 0.759, 0.6327, 0.7188, 0.616, 0.7322, 0.6037, 0.704, 0.618, 0.6963, 0.8127, 0.4548, 0.8141, 0.4746, 0.7955, 0.4573, 0.7948, 0.4385, 0.4615, 0.7778, 0.4549, 0.75, 0.4729, 0.7463, 0.4805, 0.7748, 0.616, 0.7322, 0.5772, 0.7468, 0.567, 0.7179, 0.6037, 0.704, 0.8141, 0.4746, 0.814, 0.4943, 0.794, 0.4789, 0.7955, 0.4573, 0.4474, 0.7825, 0.4353, 0.7852, 0.4281, 0.759, 0.441, 0.7555, 0.5577, 0.7524, 0.5395, 0.76, 0.5301, 0.731, 0.5483, 0.724, 0.814, 0.4943, 0.8097, 0.5097, 0.7868, 0.4961, 0.794, 0.4789, 0.2519, 0.7106, 0.2241, 0.698, 0.2332, 0.6843, 0.2575, 0.6954, 0.4237, 0.7832, 0.4055, 0.7739, 0.3911, 0.7513, 0.414, 0.7582, 0.5395, 0.76, 0.5053, 0.7706, 0.4968, 0.7421, 0.5301, 0.731, 0.8097, 0.5097, 0.797, 0.533, 0.7733, 0.5202, 0.7868, 0.4961, 0.2758, 0.7219, 0.2519, 0.7106, 0.2575, 0.6954, 0.2782, 0.7046, 0.128, 0.6657, 0.1179, 0.6628, 0.1354, 0.6491, 0.1463, 0.6531, 0.4055, 0.7739, 0.3841, 0.7596, 0.3742, 0.7359, 0.3911, 0.7513, 0.8205, 0.358, 0.8164, 0.3781, 0.7952, 0.3776, 0.7993, 0.3616, 0.3564, 0.7498, 0.3375, 0.7433, 0.3335, 0.7231, 0.3506, 0.7289, 0.1179, 0.6628, 0.1087, 0.6583, 0.1247, 0.6432, 0.1354, 0.6491, 0.3564, 0.7498, 0.3506, 0.7289, 0.3742, 0.7359, 0.3841, 0.7596, 0.8089, 0.4035, 0.8121, 0.428, 0.7932, 0.4156, 0.7884, 0.3969, 0.2241, 0.698, 0.191, 0.6844, 0.2045, 0.6724, 0.2332, 0.6843, 0.128, 0.6657, 0.1463, 0.6531, 0.1589, 0.6553, 0.1404, 0.6675, 0.3166, 0.7389, 0.3052, 0.7353, 0.3037, 0.7169, 0.3144, 0.7197, 0.8205, 0.358, 0.7993, 0.3616, 0.8056, 0.3446, 0.8263, 0.3387, 0.191, 0.6844, 0.1598, 0.6743, 0.1767, 0.6632, 0.2045, 0.6724, 0.1042, 0.6371, 0.1216, 0.6222, 0.123, 0.6274, 0.1058, 0.6432, 0.3052, 0.7353, 0.2906, 0.73, 0.2905, 0.7119, 0.3037, 0.7169, 0.8164, 0.3781, 0.8089, 0.4035, 0.7884, 0.3969, 0.7952, 0.3776, 0.797, 0.533, 0.7755, 0.5653, 0.7535, 0.5519, 0.7733, 0.5202, 0.1058, 0.6432, 0.123, 0.6274, 0.1227, 0.6347, 0.1065, 0.6511, 0.3166, 0.7389, 0.3144, 0.7197, 0.3335, 0.7231, 0.3375, 0.7433, 0.8121, 0.428, 0.8127, 0.4548, 0.7948, 0.4385, 0.7932, 0.4156, 0.7755, 0.5653, 0.7562, 0.5989, 0.7337, 0.585, 0.7535, 0.5519, 0.1065, 0.6511, 0.1227, 0.6347, 0.1247, 0.6432, 0.1087, 0.6583, 0.2906, 0.73, 0.2758, 0.7219, 0.2782, 0.7046, 0.2905, 0.7119, 0.73, 0.6103, 0.722, 0.6384, 0.7057, 0.6166, 0.7203, 0.6014, 0.83, 0.3238, 0.8089, 0.3295, 0.8054, 0.3123, 0.8279, 0.306, 0.1598, 0.6743, 0.1404, 0.6675, 0.1589, 0.6553, 0.1767, 0.6632, 0.722, 0.6384, 0.6929, 0.6665, 0.677, 0.6423, 0.7057, 0.6166, 0.8279, 0.306, 0.8054, 0.3123, 0.8053, 0.3011, 0.828, 0.2936, 0.5053, 0.7706, 0.4805, 0.7748, 0.4729, 0.7463, 0.4968, 0.7421, 0.6929, 0.6665, 0.6702, 0.6921, 0.6551, 0.6672, 0.677, 0.6423, 0.83, 0.3238, 0.8263, 0.3387, 0.8056, 0.3446, 0.8089, 0.3295, 0.3107, 0.4764, 0.3228, 0.4599, 0.3067, 0.5119, 0.4947, 0.5713, 0.4687, 0.5728, 0.3411, 0.4227, 0.4687, 0.5728, 0.4377, 0.5726, 0.3411, 0.4227, 0.3411, 0.4227, 0.4377, 0.5726, 0.3313, 0.4433, 0.4015, 0.5723, 0.3675, 0.5739, 0.3228, 0.4599, 0.3675, 0.5739, 0.3453, 0.5715, 0.3097, 0.5347, 0.3097, 0.5347, 0.3453, 0.5715, 0.3096, 0.5413, 0.4377, 0.5726, 0.4015, 0.5723, 0.3313, 0.4433, 0.3313, 0.4433, 0.4015, 0.5723, 0.3228, 0.4599, 0.5272, 0.5739, 0.5111, 0.5736, 0.5395, 0.5712, 0.5111, 0.5736, 0.4947, 0.5713, 0.5603, 0.5637, 0.5603, 0.5637, 0.5395, 0.5712, 0.5111, 0.5736, 0.6071, 0.5481, 0.5804, 0.5586, 0.6573, 0.3678, 0.5804, 0.5586, 0.5603, 0.5637, 0.6573, 0.3678, 0.6071, 0.5481, 0.6573, 0.3678, 0.6656, 0.3889, 0.674, 0.41, 0.6586, 0.5457, 0.6331, 0.552, 0.6737, 0.5184, 0.6331, 0.552, 0.6071, 0.5481, 0.6742, 0.5005, 0.6737, 0.5184, 0.6699, 0.5341, 0.6586, 0.5457, 0.6806, 0.4505, 0.6776, 0.4788, 0.6071, 0.5481, 0.6776, 0.4788, 0.6742, 0.5005, 0.6071, 0.5481, 0.6742, 0.5005, 0.6737, 0.5184, 0.6331, 0.552, 0.674, 0.41, 0.6806, 0.4505, 0.6071, 0.5481, 0.6315, 0.3308, 0.6573, 0.3678, 0.5603, 0.5637, 0.573, 0.2884, 0.6052, 0.3033, 0.6184, 0.3171, 0.6315, 0.3308, 0.447, 0.2744, 0.4701, 0.2754, 0.4932, 0.2764, 0.3411, 0.4227, 0.4932, 0.2764, 0.5361, 0.283, 0.4947, 0.5713, 0.3411, 0.4227, 0.4932, 0.2764, 0.4947, 0.5713, 0.5361, 0.283, 0.573, 0.2884, 0.6315, 0.3308, 0.6315, 0.3308, 0.5603, 0.5637, 0.5361, 0.283, 0.5603, 0.5637, 0.4947, 0.5713, 0.5361, 0.283, 0.4031, 0.2851, 0.447, 0.2744, 0.3411, 0.4227, 0.3354, 0.3166, 0.362, 0.3003, 0.3251, 0.357, 0.362, 0.3003, 0.4031, 0.2851, 0.3297, 0.3772, 0.3251, 0.357, 0.362, 0.3003, 0.3297, 0.3772, 0.3251, 0.357, 0.3247, 0.3336, 0.3354, 0.3166, 0.3353, 0.4019, 0.3297, 0.3772, 0.4031, 0.2851, 0.3411, 0.4227, 0.3353, 0.4019, 0.4031, 0.2851, 0.3675, 0.5739, 0.3097, 0.5347, 0.3067, 0.5119, 0.3453, 0.5715, 0.3306, 0.5716, 0.3096, 0.5413, 0.3306, 0.5716, 0.3176, 0.568, 0.3096, 0.5413, 0.3176, 0.568, 0.3055, 0.5602, 0.3061, 0.5499, 0.3176, 0.568, 0.3061, 0.5499, 0.3096, 0.5413, 0.3675, 0.5739, 0.3067, 0.5119, 0.3228, 0.4599, 0.3097, 0.5347, 0.307, 0.5247, 0.3067, 0.5119, 0.3036, 0.4922, 0.3107, 0.4764, 0.3067, 0.5119, 0.2447, 0.739, 0.2147, 0.7211, 0.2221, 0.7031, 0.2494, 0.7216, 0.2657, 0.7484, 0.2447, 0.739, 0.2494, 0.7216, 0.2734, 0.7288, 0.3563, 0.7794, 0.3211, 0.7654, 0.3322, 0.7484, 0.3577, 0.7592, 0.2147, 0.7211, 0.1803, 0.71, 0.1861, 0.6929, 0.2221, 0.7031, 0.1803, 0.71, 0.143, 0.6954, 0.1544, 0.6791, 0.1861, 0.6929, 0.8173, 0.5434, 0.8008, 0.5814, 0.7882, 0.5709, 0.8003, 0.5342, 0.8008, 0.5814, 0.7775, 0.6123, 0.7638, 0.604, 0.7882, 0.5709, 0.7573, 0.6345, 0.7412, 0.6614, 0.728, 0.6458, 0.7382, 0.6179, 0.7412, 0.6614, 0.7082, 0.6914, 0.6979, 0.6728, 0.728, 0.6458, 0.7082, 0.6914, 0.6847, 0.7147, 0.6741, 0.6995, 0.6979, 0.6728, 0.6847, 0.7147, 0.6687, 0.7348, 0.6577, 0.7226, 0.6741, 0.6995, 0.6455, 0.7433, 0.6244, 0.7603, 0.619, 0.7439, 0.6362, 0.7263, 0.6244, 0.7603, 0.592, 0.7699, 0.5812, 0.7525, 0.619, 0.7439, 0.5689, 0.782, 0.5453, 0.7883, 0.5417, 0.7712, 0.5636, 0.7676, 0.5453, 0.7883, 0.5096, 0.7985, 0.5066, 0.7808, 0.5417, 0.7712, 0.4067, 0.8008, 0.3705, 0.7846, 0.3796, 0.7653, 0.4071, 0.7842, 0.3577, 0.7592, 0.3796, 0.7653, 0.3705, 0.7846, 0.3563, 0.7794, 0.3117, 0.7661, 0.297, 0.7608, 0.3029, 0.7442, 0.3153, 0.7482, 0.297, 0.7608, 0.2811, 0.7555, 0.2881, 0.7373, 0.3029, 0.7442, 0.3153, 0.7482, 0.3322, 0.7484, 0.3211, 0.7654, 0.3117, 0.7661, 0.2811, 0.7555, 0.2657, 0.7484, 0.2734, 0.7288, 0.2881, 0.7373, 0.143, 0.6954, 0.1237, 0.6884, 0.1341, 0.673, 0.1544, 0.6791, 0.5096, 0.7985, 0.477, 0.8023, 0.4792, 0.782, 0.5066, 0.7808, 0.4696, 0.8027, 0.446, 0.8082, 0.4465, 0.7897, 0.4652, 0.7843, 0.4375, 0.8087, 0.427, 0.8053, 0.4249, 0.788, 0.4359, 0.7906, 0.4652, 0.7843, 0.4792, 0.782, 0.477, 0.8023, 0.4696, 0.8027, 0.446, 0.8082, 0.4375, 0.8087, 0.4359, 0.7906, 0.4465, 0.7897, 0.427, 0.8053, 0.4067, 0.8008, 0.4071, 0.7842, 0.4249, 0.788, 0.1165, 0.6854, 0.1027, 0.6827, 0.1121, 0.6701, 0.1246, 0.6703, 0.1027, 0.6827, 0.09183, 0.6708, 0.1042, 0.6609, 0.1121, 0.6701, 0.1246, 0.6703, 0.1341, 0.673, 0.1237, 0.6884, 0.1165, 0.6854, 0.09479, 0.6405, 0.09852, 0.6473, 0.08269, 0.6603, 0.07478, 0.6488, 0.09852, 0.6473, 0.1013, 0.6546, 0.0885, 0.6666, 0.08269, 0.6603, 0.1013, 0.6546, 0.1042, 0.6609, 0.09183, 0.6708, 0.0885, 0.6666, 0.8384, 0.3227, 0.8381, 0.3065, 0.8576, 0.3081, 0.8552, 0.3207, 0.8381, 0.3065, 0.8343, 0.2948, 0.8563, 0.2943, 0.8576, 0.3081, 0.8552, 0.3207, 0.8509, 0.3424, 0.8316, 0.3398, 0.8384, 0.3227, 0.8343, 0.2948, 0.8367, 0.2832, 0.8603, 0.2813, 0.8563, 0.2943, 0.8432, 0.4632, 0.8386, 0.4849, 0.8212, 0.4789, 0.8264, 0.4591, 0.8386, 0.4849, 0.8368, 0.4976, 0.8185, 0.4952, 0.8212, 0.4789, 0.8368, 0.4976, 0.8333, 0.5176, 0.821, 0.5134, 0.8185, 0.4952, 0.8333, 0.5176, 0.8173, 0.5434, 0.8003, 0.5342, 0.821, 0.5134, 0.8508, 0.3556, 0.8469, 0.3917, 0.8239, 0.3825, 0.8299, 0.3557, 0.8439, 0.4056, 0.8441, 0.4327, 0.8212, 0.4297, 0.8216, 0.4027, 0.8299, 0.3557, 0.8316, 0.3398, 0.8509, 0.3424, 0.8508, 0.3556, 0.8469, 0.3917, 0.8439, 0.4056, 0.8216, 0.4027, 0.8239, 0.3825, 0.8441, 0.4327, 0.8432, 0.4632, 0.8264, 0.4591, 0.8212, 0.4297, 0.3577, 0.7592, 0.3322, 0.7484, 0.3375, 0.7433, 0.3564, 0.7498, 0.592, 0.7699, 0.5689, 0.782, 0.5636, 0.7676, 0.5812, 0.7525, 0.5772, 0.7468, 0.5577, 0.7524, 0.5483, 0.724, 0.567, 0.7179, 0.5976, 0.7831, 0.5733, 0.7941, 0.5689, 0.782, 0.592, 0.7699, 0.5812, 0.7525, 0.5636, 0.7676, 0.5577, 0.7524, 0.5772, 0.7468, 0.6089, 0.8143, 0.5845, 0.8243, 0.5733, 0.7941, 0.5976, 0.7831, 0.6247, 0.8554, 0.6022, 0.8642, 0.5845, 0.8243, 0.6089, 0.8143, 0.6687, 0.7348, 0.6455, 0.7433, 0.6362, 0.7263, 0.6577, 0.7226, 0.6483, 0.714, 0.6327, 0.7188, 0.618, 0.6963, 0.6322, 0.6884, 0.6772, 0.7463, 0.6523, 0.7564, 0.6455, 0.7433, 0.6687, 0.7348, 0.6577, 0.7226, 0.6362, 0.7263, 0.6327, 0.7188, 0.6483, 0.714, 0.6955, 0.772, 0.6686, 0.7858, 0.6523, 0.7564, 0.6772, 0.7463, 0.7142, 0.8103, 0.6897, 0.8266, 0.6686, 0.7858, 0.6955, 0.772, 0.7775, 0.6123, 0.7573, 0.6345, 0.7382, 0.6179, 0.7638, 0.604, 0.7562, 0.5989, 0.73, 0.6103, 0.7203, 0.6014, 0.7337, 0.585, 0.7893, 0.624, 0.7731, 0.6473, 0.7573, 0.6345, 0.7775, 0.6123, 0.7638, 0.604, 0.7382, 0.6179, 0.73, 0.6103, 0.7562, 0.5989, 0.8168, 0.6457, 0.8012, 0.6677, 0.7731, 0.6473, 0.7893, 0.624, 0.855, 0.6698, 0.8365, 0.6931, 0.8012, 0.6677, 0.8168, 0.6457])
_ca = me_vert.color_attributes.new('Attribute', 'BYTE_COLOR', 'CORNER')
_ca.data.foreach_set('color', [0.0, 0.0, 1.0, 1.0, 0.0, 0.0, 1.0, 1.0, 0.0, 0.0, 1.0, 1.0, 0.0, 0.0, 0.956, 1.0, 0.0, 0.0, 0.9387, 1.0, 0.0, 0.0, 0.855, 1.0, 0.0, 0.0, 1.0, 1.0, 0.0, 0.0, 1.0, 1.0, 0.0, 0.0, 1.0, 1.0, 0.0, 0.0, 1.0, 1.0, 0.0, 0.0, 1.0, 1.0, 0.0, 0.0, 0.9911, 1.0, 0.0, 0.0, 0.9911, 1.0, 0.0, 0.0, 1.0, 1.0, 0.0, 0.0, 1.0, 1.0, 0.0, 0.0, 1.0, 1.0, 0.0, 0.0, 1.0, 1.0, 0.0, 0.0, 1.0, 1.0, 0.0, 0.0, 1.0, 1.0, 0.0, 0.0, 1.0, 1.0, 0.0, 0.0, 0.855, 1.0, 0.0, 0.0, 0.9387, 1.0, 0.0, 0.0, 1.0, 1.0, 0.0, 0.0, 1.0, 1.0, 0.0, 0.0, 1.0, 1.0, 0.0, 0.0, 1.0, 1.0, 0.0, 0.0, 1.0, 1.0, 0.0, 0.0, 1.0, 1.0, 0.0, 0.0, 1.0, 1.0, 0.0, 0.0, 1.0, 1.0, 0.0, 0.0, 1.0, 1.0, 0.0, 0.0, 1.0, 1.0, 0.0, 0.0, 0.9301, 1.0, 0.0, 0.0, 0.9473, 1.0, 0.0, 0.0, 1.0, 1.0, 0.0, 0.0, 1.0, 1.0, 0.0, 0.0, 1.0, 1.0, 0.0, 0.0, 0.9911, 1.0, 0.0, 0.0, 1.0, 1.0, 0.0, 0.0, 0.9911, 1.0, 0.0, 0.0, 1.0, 1.0, 0.0, 0.0, 1.0, 1.0, 0.0, 0.0, 1.0, 1.0, 0.0, 0.0, 1.0, 1.0, 0.0, 0.0, 0.956, 1.0, 0.0, 0.0, 0.9734, 1.0, 0.0, 0.0, 1.0, 1.0, 0.0, 0.0, 1.0, 1.0, 0.0, 0.0, 1.0, 1.0, 0.0, 0.0, 1.0, 1.0, 0.0, 0.0, 1.0, 1.0, 0.0, 0.0, 1.0, 1.0, 0.0, 0.0, 1.0, 1.0, 0.0, 0.0, 1.0, 1.0, 0.0, 0.0, 1.0, 1.0, 0.0, 0.0, 1.0, 1.0, 0.0, 0.0, 0.9301, 1.0, 0.0, 0.0, 1.0, 1.0, 0.0, 0.0, 1.0, 1.0, 0.0, 0.0, 0.9734, 1.0, 0.0, 0.0, 1.0, 1.0, 0.0, 0.0, 1.0, 1.0, 0.0, 0.0, 1.0, 1.0, 0.0, 0.0, 1.0, 1.0, 0.0, 0.0, 1.0, 1.0, 0.0, 0.0, 1.0, 1.0, 0.0, 0.0, 1.0, 1.0, 0.0, 0.0, 1.0, 1.0, 0.0, 0.0, 1.0, 1.0, 0.0, 0.0, 1.0, 1.0, 0.0, 0.0, 1.0, 1.0, 0.0, 0.0, 1.0, 1.0, 0.0, 0.0, 0.9473, 1.0, 0.0, 0.0, 0.956, 1.0, 0.0, 0.0, 1.0, 1.0, 0.0, 0.0, 1.0, 1.0, 0.0, 0.0, 1.0, 1.0, 0.0, 0.0, 1.0, 1.0, 0.0, 0.0, 1.0, 1.0, 0.0, 0.0, 1.0, 1.0, 0.0, 0.0, 1.0, 1.0, 0.0, 0.0, 1.0, 1.0, 0.0, 0.0, 1.0, 1.0, 0.0, 0.0, 1.0, 1.0, 0.0, 0.0, 1.0, 1.0, 0.0, 0.0, 1.0, 1.0, 0.0, 0.0, 1.0, 1.0, 0.0, 0.0, 1.0, 1.0, 0.0, 0.0, 0.9734, 1.0, 0.0, 0.0, 0.5906, 1.0, 0.0, 0.0, 1.0, 1.0, 0.0, 0.0, 1.0, 1.0, 0.0, 0.0, 1.0, 1.0, 0.0, 0.0, 1.0, 1.0, 0.0, 0.0, 1.0, 1.0, 0.0, 0.0, 1.0, 1.0, 0.0, 0.0, 1.0, 1.0, 0.0, 0.0, 1.0, 1.0, 0.0, 0.0, 1.0, 1.0, 0.0, 0.0, 1.0, 1.0, 0.0, 0.0, 0.9387, 1.0, 0.0, 0.0, 0.9911, 1.0, 0.0, 0.0, 1.0, 1.0, 0.0, 0.0, 1.0, 1.0, 0.0, 0.0, 1.0, 1.0, 0.0, 0.0, 1.0, 1.0, 0.0, 0.0, 1.0, 1.0, 0.0, 0.0, 1.0, 1.0, 0.0, 0.0, 1.0, 1.0, 0.0, 0.0, 1.0, 1.0, 0.0, 0.0, 1.0, 1.0, 0.0, 0.0, 1.0, 1.0, 0.0, 0.0, 1.0, 1.0, 0.0, 0.0, 1.0, 1.0, 0.0, 0.0, 1.0, 1.0, 0.0, 0.0, 1.0, 1.0, 0.0, 0.0, 1.0, 1.0, 0.0, 0.0, 1.0, 1.0, 0.0, 0.0, 1.0, 1.0, 0.0, 0.0, 1.0, 1.0, 0.0, 0.0, 1.0, 1.0, 0.0, 0.0, 0.9734, 1.0, 0.0, 0.0, 1.0, 1.0, 0.0, 0.0, 1.0, 1.0, 0.0, 0.0, 0.9911, 1.0, 0.0, 0.0, 0.9911, 1.0, 0.0, 0.0, 1.0, 1.0, 0.0, 0.0, 1.0, 1.0, 0.0, 0.0, 1.0, 1.0, 0.0, 0.0, 1.0, 1.0, 0.0, 0.0, 1.0, 1.0, 0.0, 0.0, 1.0, 1.0, 0.0, 0.0, 1.0, 1.0, 0.0, 0.0, 1.0, 1.0, 0.0, 0.0, 1.0, 1.0, 0.0, 0.0, 1.0, 1.0, 0.0, 0.0, 0.9911, 1.0, 0.0, 0.0, 1.0, 1.0, 0.0, 0.0, 1.0, 1.0, 0.0, 0.0, 1.0, 1.0, 0.0, 0.0, 1.0, 1.0, 0.0, 0.0, 1.0, 1.0, 0.0, 0.0, 1.0, 1.0, 0.0, 0.0, 1.0, 1.0, 0.0, 0.0, 0.5906, 1.0, 0.0, 0.0, 0.9047, 1.0, 0.0, 0.0, 1.0, 1.0, 0.0, 0.0, 1.0, 1.0, 0.0, 0.0, 1.0, 1.0, 0.0, 0.0, 1.0, 1.0, 0.0, 0.0, 1.0, 1.0, 0.0, 0.0, 1.0, 1.0, 0.0, 0.0, 0.9911, 1.0, 0.0, 0.0, 1.0, 1.0, 0.0, 0.0, 1.0, 1.0, 0.0, 0.0, 1.0, 1.0, 0.0, 0.0, 1.0, 1.0, 0.0, 0.0, 1.0, 1.0, 0.0, 0.0, 1.0, 1.0, 0.0, 0.0, 1.0, 1.0, 0.0, 0.0, 0.9047, 1.0, 0.0, 0.0, 1.0, 1.0, 0.0, 0.0, 1.0, 1.0, 0.0, 0.0, 1.0, 1.0, 0.0, 0.0, 1.0, 1.0, 0.0, 0.0, 1.0, 1.0, 0.0, 0.0, 1.0, 1.0, 0.0, 0.0, 1.0, 1.0, 0.0, 0.0, 0.9911, 1.0, 0.0, 0.0, 0.9911, 1.0, 0.0, 0.0, 1.0, 1.0, 0.0, 0.0, 1.0, 1.0, 0.0, 0.0, 1.0, 1.0, 0.0, 0.0, 1.0, 1.0, 0.0, 0.0, 0.956, 1.0, 0.0, 0.0, 1.0, 1.0, 0.0, 0.0, 1.0, 1.0, 0.0, 0.0, 1.0, 1.0, 0.0, 0.0, 1.0, 1.0, 0.0, 0.0, 1.0, 1.0, 0.0, 0.0, 1.0, 1.0, 0.0, 0.0, 0.9387, 1.0, 0.0, 0.0, 1.0, 1.0, 0.0, 0.0, 1.0, 1.0, 0.0, 0.0, 1.0, 1.0, 0.0, 0.0, 0.9911, 1.0, 0.0, 0.0, 1.0, 1.0, 0.0, 0.0, 1.0, 1.0, 0.0, 0.0, 1.0, 1.0, 0.0, 0.0, 1.0, 1.0, 0.0, 0.0, 1.0, 1.0, 0.0, 0.0, 1.0, 1.0, 0.0, 0.0, 1.0, 1.0, 0.0, 0.0, 1.0, 1.0, 0.0, 0.0, 0.6939, 1.0, 0.0, 0.0, 0.9823, 1.0, 0.0, 0.0, 0.956, 1.0, 0.0, 0.0, 1.0, 1.0, 0.0, 0.0, 1.0, 1.0, 0.0, 0.0, 1.0, 1.0, 0.0, 0.0, 1.0, 1.0, 0.0, 0.0, 1.0, 1.0, 0.0, 0.0, 1.0, 1.0, 0.0, 0.0, 1.0, 1.0, 0.0, 0.0, 0.9911, 1.0, 0.0, 0.0, 1.0, 1.0, 0.0, 0.0, 1.0, 1.0, 0.0, 0.0, 1.0, 1.0, 0.0, 0.0, 1.0, 1.0, 0.0, 0.0, 1.0, 1.0, 0.0, 0.0, 1.0, 1.0, 0.0, 0.0, 0.6939, 1.0, 0.0, 0.0, 1.0, 1.0, 0.0, 0.0, 1.0, 1.0, 0.0, 0.0, 1.0, 1.0, 0.0, 0.0, 1.0, 1.0, 0.0, 0.0, 1.0, 1.0, 0.0, 0.0, 1.0, 1.0, 0.0, 0.0, 1.0, 1.0, 0.0, 0.0, 1.0, 1.0, 0.0, 0.0, 1.0, 1.0, 0.0, 0.0, 1.0, 1.0, 0.0, 0.0, 1.0, 1.0, 0.0, 0.0, 1.0, 1.0, 0.0, 0.0, 1.0, 1.0, 0.0, 0.0, 1.0, 1.0, 0.0, 0.0, 1.0, 1.0, 0.0, 0.0, 1.0, 1.0, 0.0, 0.0, 1.0, 1.0, 0.0, 0.0, 1.0, 1.0, 0.0, 0.0, 1.0, 1.0, 0.0, 0.0, 1.0, 1.0, 0.0, 0.0, 0.9911, 1.0, 0.0, 0.0, 1.0, 1.0, 0.0, 0.0, 1.0, 1.0, 0.0, 0.0, 1.0, 1.0, 0.0, 0.0, 1.0, 1.0, 0.0, 0.0, 1.0, 1.0, 0.0, 0.0, 1.0, 1.0, 0.0, 0.0, 1.0, 1.0, 0.0, 0.0, 1.0, 1.0, 0.0, 0.0, 1.0, 1.0, 0.0, 0.0, 1.0, 1.0, 0.0, 0.0, 1.0, 1.0, 0.0, 0.0, 1.0, 1.0, 0.0, 0.0, 1.0, 1.0, 0.0, 0.0, 0.9823, 1.0, 0.0, 0.0, 1.0, 1.0, 0.0, 0.0, 1.0, 1.0, 0.0, 0.0, 1.0, 1.0, 0.0, 0.0, 1.0, 1.0, 0.0, 0.0, 1.0, 1.0, 0.0, 0.0, 1.0, 1.0, 0.0, 0.0, 1.0, 1.0, 0.0, 0.0, 1.0, 1.0, 0.0, 0.0, 1.0, 1.0, 0.0, 0.0, 1.0, 1.0, 0.0, 0.0, 1.0, 1.0, 0.0, 0.0, 1.0, 1.0, 0.0, 0.0, 1.0, 1.0, 0.0, 0.0, 1.0, 1.0, 0.0, 0.0, 1.0, 1.0, 0.0, 0.0, 1.0, 1.0, 0.0, 0.0, 1.0, 1.0, 0.0, 0.0, 1.0, 1.0, 0.0, 0.0, 1.0, 1.0, 0.0, 0.0, 1.0, 1.0, 0.0, 0.0, 1.0, 1.0, 0.0, 0.0, 1.0, 1.0, 0.0, 0.0, 1.0, 1.0, 0.0, 0.0, 1.0, 1.0, 0.0, 0.0, 1.0, 1.0, 0.0, 0.0, 1.0, 1.0, 0.0, 0.0, 1.0, 1.0, 0.0, 0.0, 1.0, 1.0, 0.0, 0.0, 1.0, 1.0, 0.0, 0.0, 1.0, 1.0, 0.0, 0.0, 1.0, 1.0, 0.0, 0.0, 1.0, 1.0, 0.0, 0.0, 1.0, 1.0, 0.0, 0.0, 1.0, 1.0, 0.0, 0.0, 1.0, 1.0, 0.0, 0.0, 1.0, 1.0, 0.0, 0.0, 1.0, 1.0, 0.0, 0.0, 1.0, 1.0, 0.0, 0.0, 1.0, 1.0, 0.0, 0.0, 1.0, 1.0, 0.0, 0.0, 1.0, 1.0, 0.0, 0.0, 1.0, 1.0, 0.0, 0.0, 1.0, 1.0, 0.0, 0.0, 1.0, 1.0, 0.0, 0.0, 1.0, 1.0, 0.0, 0.0, 1.0, 1.0, 0.0, 0.0, 1.0, 1.0, 0.0, 0.0, 1.0, 1.0, 0.0, 0.0, 1.0, 1.0, 0.0, 0.0, 1.0, 1.0, 0.0, 0.0, 1.0, 1.0, 0.0, 0.0, 1.0, 1.0, 0.0, 0.0, 0.9823, 1.0, 0.0, 0.0, 1.0, 1.0, 0.0, 0.0, 1.0, 1.0, 0.0, 0.0, 1.0, 1.0, 0.0, 0.0, 1.0, 1.0, 0.0, 0.0, 1.0, 1.0, 0.0, 0.0, 1.0, 1.0, 0.0, 0.0, 1.0, 1.0, 0.0, 0.0, 1.0, 1.0, 0.0, 0.0, 1.0, 1.0, 0.0, 0.0, 1.0, 1.0, 0.0, 0.0, 1.0, 1.0, 0.0, 0.0, 1.0, 1.0, 0.0, 0.0, 1.0, 1.0, 0.0, 0.0, 1.0, 1.0, 0.0, 0.0, 1.0, 1.0, 0.0, 0.0, 1.0, 1.0, 0.0, 0.0, 1.0, 1.0, 0.0, 0.0, 1.0, 1.0, 0.0, 0.0, 1.0, 1.0, 0.0, 0.0, 1.0, 1.0, 0.0, 0.0, 1.0, 1.0, 0.0, 0.0, 1.0, 1.0, 0.0, 0.0, 1.0, 1.0, 0.0, 0.0, 1.0, 1.0, 0.0, 0.0, 1.0, 1.0, 0.0, 0.0, 1.0, 1.0, 0.0, 0.0, 1.0, 1.0, 0.0, 0.0, 1.0, 1.0, 0.0, 0.0, 1.0, 1.0, 0.0, 0.0, 1.0, 1.0, 0.0, 0.0, 1.0, 1.0, 0.0, 0.0, 1.0, 1.0, 0.0, 0.0, 1.0, 1.0, 0.0, 0.0, 1.0, 1.0, 0.0, 0.0, 1.0, 1.0, 0.0, 0.0, 1.0, 1.0, 0.0, 0.0, 1.0, 1.0, 0.0, 0.0, 1.0, 1.0, 0.0, 0.0, 0.9823, 1.0, 0.0, 0.0, 1.0, 1.0, 0.0, 0.0, 1.0, 1.0, 0.0, 0.0, 1.0, 1.0, 0.0, 0.0, 1.0, 1.0, 0.0, 0.0, 1.0, 1.0, 0.0, 0.0, 1.0, 1.0, 0.0, 0.0, 1.0, 1.0, 0.0, 0.0, 1.0, 1.0, 0.0, 0.0, 1.0, 1.0, 0.0, 0.0, 1.0, 1.0, 0.0, 0.0, 1.0, 1.0, 0.0, 0.0, 1.0, 1.0, 0.0, 0.0, 1.0, 1.0, 0.0, 0.0, 1.0, 1.0, 0.0, 0.0, 1.0, 1.0, 0.0, 0.0, 1.0, 1.0, 0.0, 0.0, 1.0, 1.0, 0.0, 0.0, 1.0, 1.0, 0.0, 0.0, 1.0, 1.0, 0.0, 0.0, 1.0, 1.0, 0.0, 0.0, 1.0, 1.0, 0.0, 0.0, 1.0, 1.0, 0.0, 0.0, 1.0, 1.0, 0.0, 0.0, 1.0, 1.0, 0.0, 0.0, 1.0, 1.0, 0.0, 0.0, 1.0, 1.0, 0.0, 0.0, 1.0, 1.0, 0.0, 0.0, 1.0, 1.0, 0.0, 0.0, 1.0, 1.0, 0.0, 0.0, 1.0, 1.0, 0.0, 0.0, 1.0, 1.0, 0.0, 0.0, 1.0, 1.0, 0.0, 0.0, 1.0, 1.0, 0.0, 0.0, 1.0, 1.0, 0.0, 0.0, 0.956, 1.0, 0.0, 0.0, 1.0, 1.0, 0.0, 0.0, 1.0, 1.0, 0.0, 0.0, 0.2346, 1.0, 0.0, 0.0, 0.15, 1.0, 0.0, 0.0, 0.0, 1.0, 0.0, 0.0, 0.1845, 1.0, 0.0, 0.0, 0.2346, 1.0, 0.0, 0.0, 0.2346, 1.0, 0.0, 0.0, 0.2307, 1.0, 0.0, 0.0, 0.2346, 1.0, 0.0, 0.0, 0.227, 1.0, 0.0, 0.0, 0.1441, 1.0, 0.0, 0.0, 0.2346, 1.0, 0.0, 0.0, 0.2346, 1.0, 0.0, 0.0, 0.2346, 1.0, 0.0, 0.0, 0.2346, 1.0, 0.0, 0.0, 0.006995, 1.0, 0.0, 0.0, 0.0, 1.0, 0.0, 0.0, 0.1746, 1.0, 0.0, 0.0, 0.1878, 1.0, 0.0, 0.0, 0.02732, 1.0, 0.0, 0.0, 0.02624, 1.0, 0.0, 0.0, 0.2502, 1.0, 0.0, 0.0, 0.2346, 1.0, 0.0, 0.0, 0.2346, 1.0, 0.0, 0.0, 0.2462, 1.0, 0.0, 0.0, 0.2346, 1.0, 0.0, 0.0, 0.1912, 1.0, 0.0, 0.0, 0.1248, 1.0, 0.0, 0.0, 0.2346, 1.0, 0.0, 0.0, 1.0, 1.0, 0.0, 0.0, 1.0, 1.0, 0.0, 0.0, 0.956, 1.0, 0.0, 0.0, 1.0, 1.0, 0.0, 0.0, 0.2307, 1.0, 0.0, 0.0, 0.2346, 1.0, 0.0, 0.0, 0.1441, 1.0, 0.0, 0.0, 0.0, 1.0, 0.0, 0.0, 0.2346, 1.0, 0.0, 0.0, 0.2307, 1.0, 0.0, 0.0, 0.2307, 1.0, 0.0, 0.0, 0.2346, 1.0, 0.0, 0.0, 0.2346, 1.0, 0.0, 0.0, 0.2346, 1.0, 0.0, 0.0, 0.2195, 1.0, 0.0, 0.0, 0.227, 1.0, 0.0, 0.0, 0.2346, 1.0, 0.0, 0.0, 0.2346, 1.0, 0.0, 0.0, 0.02732, 1.0, 0.0, 0.0, 0.1441, 1.0, 0.0, 0.0, 0.2462, 1.0, 0.0, 0.0, 0.2346, 1.0, 0.0, 0.0, 0.2346, 1.0, 0.0, 0.0, 0.2346, 1.0, 0.0, 0.0, 0.2502, 1.0, 0.0, 0.0, 0.2346, 1.0, 0.0, 0.0, 0.2346, 1.0, 0.0, 0.0, 0.2346, 1.0, 0.0, 0.0, 0.2346, 1.0, 0.0, 0.0, 0.2346, 1.0, 0.0, 0.0, 0.004391, 1.0, 0.0, 0.0, 0.02732, 1.0, 0.0, 0.0, 0.2346, 1.0, 0.0, 0.0, 0.2346, 1.0, 0.0, 0.0, 0.06848, 1.0, 0.0, 0.0, 0.005605, 1.0, 0.0, 0.0, 0.2122, 1.0, 0.0, 0.0, 0.0, 1.0, 0.0, 0.0, 0.0, 1.0, 0.0, 0.0, 0.15, 1.0, 0.0, 0.0, 0.2346, 1.0, 0.0, 0.0, 0.2346, 1.0, 0.0, 0.0, 0.0, 1.0, 0.0, 0.0, 0.004391, 1.0, 0.0, 0.0, 0.2346, 1.0, 0.0, 0.0, 0.162, 1.0, 0.0, 0.0, 0.2346, 1.0, 0.0, 0.0, 0.2346, 1.0, 0.0, 0.0, 0.2346, 1.0, 0.0, 0.0, 0.2346, 1.0, 0.0, 0.0, 0.2346, 1.0, 0.0, 0.0, 0.2307, 1.0, 0.0, 0.0, 0.1095, 1.0, 0.0, 0.0, 0.2307, 1.0, 0.0, 0.0, 0.0, 1.0, 0.0, 0.0, 0.0, 1.0, 0.0, 0.0, 0.2346, 1.0, 0.0, 0.0, 0.2307, 1.0, 0.0, 0.0, 0.2346, 1.0, 0.0, 0.0, 0.2346, 1.0, 0.0, 0.0, 0.2122, 1.0, 0.0, 0.0, 0.2346, 1.0, 0.0, 0.0, 0.01096, 1.0, 0.0, 0.0, 0.0, 1.0, 0.0, 0.0, 0.2307, 1.0, 0.0, 0.0, 0.02416, 1.0, 0.0, 0.0, 0.0, 1.0, 0.0, 0.0, 0.0, 1.0, 0.0, 0.0, 0.2346, 1.0, 0.0, 0.0, 0.2346, 1.0, 0.0, 0.0, 0.005605, 1.0, 0.0, 0.0, 0.006995, 1.0, 0.0, 0.0, 0.2346, 1.0, 0.0, 0.0, 0.2346, 1.0, 0.0, 0.0, 0.2307, 1.0, 0.0, 0.0, 0.227, 1.0, 0.0, 0.0, 0.2346, 1.0, 0.0, 0.0, 0.2346, 1.0, 0.0, 0.0, 0.08866, 1.0, 0.0, 0.0, 0.0, 1.0, 0.0, 0.0, 0.2346, 1.0, 0.0, 0.0, 0.2346, 1.0, 0.0, 0.0, 0.04667, 1.0, 0.0, 0.0, 0.162, 1.0, 0.0, 0.0, 0.2346, 1.0, 0.0, 0.0, 0.227, 1.0, 0.0, 0.0, 0.2346, 1.0, 0.0, 0.0, 0.2346, 1.0, 0.0, 0.0, 0.2346, 1.0, 0.0, 0.0, 0.2346, 1.0, 0.0, 0.0, 0.2086, 1.0, 0.0, 0.0, 0.08866, 1.0, 0.0, 0.0, 0.2346, 1.0, 0.0, 0.0, 0.2346, 1.0, 0.0, 0.0, 0.2051, 1.0, 0.0, 0.0, 0.06848, 1.0, 0.0, 0.0, 0.2346, 1.0, 0.0, 0.0, 0.2346, 1.0, 0.0, 0.0, 0.1981, 1.0, 0.0, 0.0, 0.1559, 1.0, 0.0, 0.0, 0.2346, 1.0, 0.0, 0.0, 0.227, 1.0, 0.0, 0.0, 0.227, 1.0, 0.0, 0.0, 0.2346, 1.0, 0.0, 0.0, 0.2346, 1.0, 0.0, 0.0, 0.2346, 1.0, 0.0, 0.0, 0.227, 1.0, 0.0, 0.0, 0.2086, 1.0, 0.0, 0.0, 1.0, 1.0, 0.0, 0.0, 1.0, 1.0, 0.0, 0.0, 1.0, 1.0, 0.0, 0.0, 0.1946, 1.0, 0.0, 0.0, 1.0, 1.0, 0.0, 0.0, 1.0, 1.0, 0.0, 0.0, 0.2502, 1.0, 0.0, 0.0, 1.0, 1.0, 0.0, 0.0, 0.2346, 1.0, 0.0, 0.0, 0.2346, 1.0, 0.0, 0.0, 0.2346, 1.0, 0.0, 0.0, 0.01096, 1.0, 0.0, 0.0, 0.2346, 1.0, 0.0, 0.0, 0.2346, 1.0, 0.0, 0.0, 0.1559, 1.0, 0.0, 0.0, 0.2159, 1.0, 0.0, 0.0, 0.2346, 1.0, 0.0, 0.0, 0.2346, 1.0, 0.0, 0.0, 0.0, 1.0, 0.0, 0.0, 0.04667, 1.0, 0.0, 0.0, 0.2346, 1.0, 0.0, 0.0, 0.227, 1.0, 0.0, 0.0, 0.1779, 1.0, 0.0, 0.0, 0.2346, 1.0, 0.0, 0.0, 0.2346, 1.0, 0.0, 0.0, 0.2346, 1.0, 0.0, 0.0, 0.2346, 1.0, 0.0, 0.0, 0.2346, 1.0, 0.0, 0.0, 0.2346, 1.0, 0.0, 0.0, 0.227, 1.0, 0.0, 0.0, 0.0319, 1.0, 0.0, 0.0, 0.1981, 1.0, 0.0, 0.0, 0.2346, 1.0, 0.0, 0.0, 0.2346, 1.0, 0.0, 0.0, 0.1845, 1.0, 0.0, 0.0, 0.05127, 1.0, 0.0, 0.0, 0.1441, 1.0, 0.0, 0.0, 0.2346, 1.0, 0.0, 0.0, 0.1248, 1.0, 0.0, 0.0, 0.2346, 1.0, 0.0, 0.0, 0.2346, 1.0, 0.0, 0.0, 0.2346, 1.0, 0.0, 0.0, 0.2159, 1.0, 0.0, 0.0, 0.2195, 1.0, 0.0, 0.0, 0.1878, 1.0, 0.0, 0.0, 0.2462, 1.0, 0.0, 0.0, 0.2016, 1.0, 0.0, 0.0, 0.02732, 1.0, 0.0, 0.0, 0.9823, 1.0, 0.0, 0.0, 1.0, 1.0, 0.0, 0.0, 0.9911, 1.0, 0.0, 0.0, 0.9301, 1.0, 0.0, 0.0, 1.0, 1.0, 0.0, 0.0, 1.0, 1.0, 0.0, 0.0, 1.0, 1.0, 0.0, 0.0, 1.0, 1.0, 0.0, 0.0, 1.0, 1.0, 0.0, 0.0, 0.4851, 1.0, 0.0, 0.0, 0.3372, 1.0, 0.0, 0.0, 1.0, 1.0, 0.0, 0.0, 1.0, 1.0, 0.0, 0.0, 1.0, 1.0, 0.0, 0.0, 1.0, 1.0, 0.0, 0.0, 1.0, 1.0, 0.0, 0.0, 1.0, 1.0, 0.0, 0.0, 1.0, 1.0, 0.0, 0.0, 1.0, 1.0, 0.0, 0.0, 1.0, 1.0, 0.0, 0.0, 1.0, 1.0, 0.0, 0.0, 1.0, 1.0, 0.0, 0.0, 1.0, 1.0, 0.0, 0.0, 1.0, 1.0, 0.0, 0.0, 1.0, 1.0, 0.0, 0.0, 1.0, 1.0, 0.0, 0.0, 0.9823, 1.0, 0.0, 0.0, 1.0, 1.0, 0.0, 0.0, 1.0, 1.0, 0.0, 0.0, 1.0, 1.0, 0.0, 0.0, 1.0, 1.0, 0.0, 0.0, 1.0, 1.0, 0.0, 0.0, 1.0, 1.0, 0.0, 0.0, 0.3372, 1.0, 0.0, 0.0, 1.0, 1.0, 0.0, 0.0, 1.0, 1.0, 0.0, 0.0, 1.0, 1.0, 0.0, 0.0, 0.9823, 1.0, 0.0, 0.0, 1.0, 1.0, 0.0, 0.0, 0.9911, 1.0, 0.0, 0.0, 1.0, 1.0, 0.0, 0.0, 1.0, 1.0, 0.0, 0.0, 0.6172, 1.0, 0.0, 0.0, 0.2747, 1.0, 0.0, 0.0, 1.0, 1.0, 0.0, 0.0, 1.0, 1.0, 0.0, 0.0, 1.0, 1.0, 0.0, 0.0, 1.0, 1.0, 0.0, 0.0, 1.0, 1.0, 0.0, 0.0, 1.0, 1.0, 0.0, 0.0, 1.0, 1.0, 0.0, 0.0, 1.0, 1.0, 0.0, 0.0, 1.0, 1.0, 0.0, 0.0, 1.0, 1.0, 0.0, 0.0, 0.2346, 1.0, 0.0, 0.0, 0.6172, 1.0, 0.0, 0.0, 1.0, 1.0, 0.0, 0.0, 1.0, 1.0, 0.0, 0.0, 0.8714, 1.0, 0.0, 0.0, 0.956, 1.0, 0.0, 0.0, 1.0, 1.0, 0.0, 0.0, 1.0, 1.0, 0.0, 0.0, 0.9911, 1.0, 0.0, 0.0, 0.9823, 1.0, 0.0, 0.0, 1.0, 1.0, 0.0, 0.0, 1.0, 1.0, 0.0, 0.0, 1.0, 1.0, 0.0, 0.0, 0.8714, 1.0, 0.0, 0.0, 1.0, 1.0, 0.0, 0.0, 1.0, 1.0, 0.0, 0.0, 1.0, 1.0, 0.0, 0.0, 0.8714, 1.0, 0.0, 0.0, 1.0, 1.0, 0.0, 0.0, 1.0, 1.0, 0.0, 0.0, 1.0, 1.0, 0.0, 0.0, 1.0, 1.0, 0.0, 0.0, 0.9823, 1.0, 0.0, 0.0, 0.6939, 1.0, 0.0, 0.0, 1.0, 1.0, 0.0, 0.0, 1.0, 1.0, 0.0, 0.0, 1.0, 1.0, 0.0, 0.0, 1.0, 1.0, 0.0, 0.0, 1.0, 1.0, 0.0, 0.0, 1.0, 1.0, 0.0, 0.0, 0.2462, 1.0, 0.0, 0.0, 0.2423, 1.0, 0.0, 0.0, 0.2346, 1.0, 0.0, 0.0, 0.2016, 1.0, 0.0, 0.0, 0.227, 1.0, 0.0, 0.0, 0.2346, 1.0, 0.0, 0.0, 0.05127, 1.0, 0.0, 0.0, 0.0319, 1.0, 0.0, 0.0, 1.0, 1.0, 0.0, 0.0, 1.0, 1.0, 0.0, 0.0, 1.0, 1.0, 0.0, 0.0, 0.9911, 1.0, 0.0, 0.0, 0.6939, 1.0, 0.0, 0.0, 1.0, 1.0, 0.0, 0.0, 1.0, 1.0, 0.0, 0.0, 1.0, 1.0, 0.0, 0.0, 1.0, 1.0, 0.0, 0.0, 1.0, 1.0, 0.0, 0.0, 0.9734, 1.0, 0.0, 0.0, 1.0, 1.0, 0.0, 0.0, 1.0, 1.0, 0.0, 0.0, 1.0, 1.0, 0.0, 0.0, 1.0, 1.0, 0.0, 0.0, 1.0, 1.0, 0.0, 0.0, 1.0, 1.0, 0.0, 0.0, 1.0, 1.0, 0.0, 0.0, 0.9647, 1.0, 0.0, 0.0, 1.0, 1.0, 0.0, 0.0, 1.0, 1.0, 0.0, 0.0, 1.0, 1.0, 0.0, 0.0, 1.0, 1.0, 0.0, 0.0, 1.0, 1.0, 0.0, 0.0, 1.0, 1.0, 0.0, 0.0, 1.0, 1.0, 0.0, 0.0, 1.0, 1.0, 0.0, 0.0, 1.0, 1.0, 0.0, 0.0, 1.0, 1.0, 0.0, 0.0, 1.0, 1.0, 0.0, 0.0, 0.9823, 1.0, 0.0, 0.0, 0.2502, 1.0, 0.0, 0.0, 1.0, 1.0, 0.0, 0.0, 0.9911, 1.0, 0.0, 0.0, 0.9911, 1.0, 0.0, 0.0, 1.0, 1.0, 0.0, 0.0, 1.0, 1.0, 0.0, 0.0, 1.0, 1.0, 0.0, 0.0, 0.9734, 1.0, 0.0, 0.0, 0.9911, 1.0, 0.0, 0.0, 1.0, 1.0, 0.0, 0.0, 1.0, 1.0, 0.0, 0.0, 1.0, 1.0, 0.0, 0.0, 1.0, 1.0, 0.0, 0.0, 1.0, 1.0, 0.0, 0.0, 0.9823, 1.0, 0.0, 0.0, 0.9301, 1.0, 0.0, 0.0, 0.9823, 1.0, 0.0, 0.0, 1.0, 1.0, 0.0, 0.0, 1.0, 1.0, 0.0, 0.0, 1.0, 1.0, 0.0, 0.0, 1.0, 1.0, 0.0, 0.0, 1.0, 1.0, 0.0, 0.0, 1.0, 1.0, 0.0, 0.0, 1.0, 1.0, 0.0, 0.0, 0.9734, 1.0, 0.0, 0.0, 1.0, 1.0, 0.0, 0.0, 1.0, 1.0, 0.0, 0.0, 1.0, 1.0, 0.0, 0.0, 0.9734, 1.0, 0.0, 0.0, 1.0, 1.0, 0.0, 0.0, 1.0, 1.0, 0.0, 0.0, 0.1946, 1.0, 0.0, 0.0, 1.0, 1.0, 0.0, 0.0, 1.0, 1.0, 0.0, 0.0, 1.0, 1.0, 0.0, 0.0, 0.9911, 1.0, 0.0, 0.0, 1.0, 1.0, 0.0, 0.0, 1.0, 1.0, 0.0, 0.0, 0.9911, 1.0, 0.0, 0.0, 1.0, 1.0, 0.0, 0.0, 1.0, 1.0, 0.0, 0.0, 0.2346, 1.0, 0.0, 0.0, 0.1746, 1.0, 0.0, 0.0, 0.02624, 1.0, 0.0, 0.0, 0.2051, 1.0, 0.0, 0.0, 1.0, 1.0, 0.0, 0.0, 1.0, 1.0, 0.0, 0.0, 1.0, 1.0, 0.0, 0.0, 1.0, 1.0, 0.0, 0.0, 1.0, 1.0, 0.0, 0.0, 0.9911, 1.0, 0.0, 0.0, 0.9647, 1.0, 0.0, 0.0, 1.0, 1.0, 0.0, 0.0, 1.0, 1.0, 0.0, 0.0, 1.0, 1.0, 0.0, 0.0, 1.0, 1.0, 0.0, 0.0, 1.0, 1.0, 0.0, 0.0, 1.0, 1.0, 0.0, 0.0, 1.0, 1.0, 0.0, 0.0, 1.0, 1.0, 0.0, 0.0, 1.0, 1.0, 0.0, 0.0, 1.0, 1.0, 0.0, 0.0, 1.0, 1.0, 0.0, 0.0, 0.4851, 1.0, 0.0, 0.0, 1.0, 1.0, 0.0, 0.0, 0.227, 1.0, 0.0, 0.0, 0.2307, 1.0, 0.0, 0.0, 0.0, 1.0, 0.0, 0.0, 0.0, 1.0, 0.0, 0.0, 0.004391, 1.0, 0.0, 0.0, 0.0, 1.0, 0.0, 0.0, 0.0, 1.0, 0.0, 0.0, 0.0, 1.0, 0.0, 0.0, 0.2346, 1.0, 0.0, 0.0, 0.0, 1.0, 0.0, 0.0, 0.0, 1.0, 0.0, 0.0, 0.2307, 1.0, 0.0, 0.0, 0.2346, 1.0, 0.0, 0.0, 0.2346, 1.0, 0.0, 0.0, 0.0, 1.0, 0.0, 0.0, 0.0, 1.0, 0.0, 0.0, 0.0, 1.0, 0.0, 0.0, 0.0, 1.0, 0.0, 0.0, 0.0, 1.0, 0.0, 0.0, 0.0, 1.0, 0.0, 0.0, 0.005605, 1.0, 0.0, 0.0, 0.06848, 1.0, 0.0, 0.0, 0.0, 1.0, 0.0, 0.0, 0.0, 1.0, 0.0, 0.0, 0.227, 1.0, 0.0, 0.0, 0.0, 1.0, 0.0, 0.0, 0.0, 1.0, 0.0, 0.0, 0.227, 1.0, 0.0, 0.0, 0.0, 1.0, 0.0, 0.0, 0.0, 1.0, 0.0, 0.0, 0.0, 1.0, 0.0, 0.0, 0.0, 1.0, 0.0, 0.0, 0.06848, 1.0, 0.0, 0.0, 0.2051, 1.0, 0.0, 0.0, 0.0, 1.0, 0.0, 0.0, 0.0, 1.0, 0.0, 0.0, 0.2307, 1.0, 0.0, 0.0, 0.2346, 1.0, 0.0, 0.0, 0.0, 1.0, 0.0, 0.0, 0.0, 1.0, 0.0, 0.0, 0.0, 1.0, 0.0, 0.0, 0.08866, 1.0, 0.0, 0.0, 0.0, 1.0, 0.0, 0.0, 0.0, 1.0, 0.0, 0.0, 0.2051, 1.0, 0.0, 0.0, 0.02624, 1.0, 0.0, 0.0, 0.0, 1.0, 0.0, 0.0, 0.0, 1.0, 0.0, 0.0, 0.1981, 1.0, 0.0, 0.0, 0.0319, 1.0, 0.0, 0.0, 0.0, 1.0, 0.0, 0.0, 0.0, 1.0, 0.0, 0.0, 0.2346, 1.0, 0.0, 0.0, 0.2346, 1.0, 0.0, 0.0, 0.0, 1.0, 0.0, 0.0, 0.0, 1.0, 0.0, 0.0, 0.08866, 1.0, 0.0, 0.0, 0.2086, 1.0, 0.0, 0.0, 0.0, 1.0, 0.0, 0.0, 0.0, 1.0, 0.0, 0.0, 0.02624, 1.0, 0.0, 0.0, 0.02732, 1.0, 0.0, 0.0, 0.0, 1.0, 0.0, 0.0, 0.0, 1.0, 0.0, 0.0, 0.1559, 1.0, 0.0, 0.0, 0.1981, 1.0, 0.0, 0.0, 0.0, 1.0, 0.0, 0.0, 0.0, 1.0, 0.0, 0.0, 0.0, 1.0, 0.0, 0.0, 0.01096, 1.0, 0.0, 0.0, 0.0, 1.0, 0.0, 0.0, 0.0, 1.0, 0.0, 0.0, 0.2346, 1.0, 0.0, 0.0, 0.1248, 1.0, 0.0, 0.0, 0.0, 1.0, 0.0, 0.0, 0.0, 1.0, 0.0, 0.0, 0.162, 1.0, 0.0, 0.0, 0.04667, 1.0, 0.0, 0.0, 0.0, 1.0, 0.0, 0.0, 0.0, 1.0, 0.0, 0.0, 0.1912, 1.0, 0.0, 0.0, 0.1779, 1.0, 0.0, 0.0, 0.0, 1.0, 0.0, 0.0, 0.0, 1.0, 0.0, 0.0, 0.01096, 1.0, 0.0, 0.0, 0.2346, 1.0, 0.0, 0.0, 0.0, 1.0, 0.0, 0.0, 0.0, 1.0, 0.0, 0.0, 0.1912, 1.0, 0.0, 0.0, 0.0, 1.0, 0.0, 0.0, 0.0, 1.0, 0.0, 0.0, 0.1248, 1.0, 0.0, 0.0, 0.0, 1.0, 0.0, 0.0, 0.006995, 1.0, 0.0, 0.0, 0.0, 1.0, 0.0, 0.0, 0.0, 1.0, 0.0, 0.0, 0.0319, 1.0, 0.0, 0.0, 0.05127, 1.0, 0.0, 0.0, 0.0, 1.0, 0.0, 0.0, 0.0, 1.0, 0.0, 0.0, 0.0, 1.0, 0.0, 0.0, 0.0, 1.0, 0.0, 0.0, 0.0, 1.0, 0.0, 0.0, 0.0, 1.0, 0.0, 0.0, 0.227, 1.0, 0.0, 0.0, 0.2195, 1.0, 0.0, 0.0, 0.0, 1.0, 0.0, 0.0, 0.0, 1.0, 0.0, 0.0, 0.162, 1.0, 0.0, 0.0, 0.0, 1.0, 0.0, 0.0, 0.0, 1.0, 0.0, 0.0, 0.2346, 1.0, 0.0, 0.0, 0.05127, 1.0, 0.0, 0.0, 0.1845, 1.0, 0.0, 0.0, 0.0, 1.0, 0.0, 0.0, 0.0, 1.0, 0.0, 0.0, 0.2307, 1.0, 0.0, 0.0, 0.0, 1.0, 0.0, 0.0, 0.0, 1.0, 0.0, 0.0, 0.2307, 1.0, 0.0, 0.0, 0.2195, 1.0, 0.0, 0.0, 0.2159, 1.0, 0.0, 0.0, 0.0, 1.0, 0.0, 0.0, 0.0, 1.0, 0.0, 0.0, 0.04667, 1.0, 0.0, 0.0, 0.0, 1.0, 0.0, 0.0, 0.0, 1.0, 0.0, 0.0, 0.0, 1.0, 0.0, 0.0, 0.02732, 1.0, 0.0, 0.0, 0.2016, 1.0, 0.0, 0.0, 0.0, 1.0, 0.0, 0.0, 0.0, 1.0, 0.0, 0.0, 0.2307, 1.0, 0.0, 0.0, 0.0, 1.0, 0.0, 0.0, 0.0, 1.0, 0.0, 0.0, 0.2346, 1.0, 0.0, 0.0, 0.227, 1.0, 0.0, 0.0, 0.0, 1.0, 0.0, 0.0, 0.0, 1.0, 0.0, 0.0, 0.1779, 1.0, 0.0, 0.0, 0.006995, 1.0, 0.0, 0.0, 0.005605, 1.0, 0.0, 0.0, 0.0, 1.0, 0.0, 0.0, 0.0, 1.0, 0.0, 0.0, 0.2016, 1.0, 0.0, 0.0, 0.2346, 1.0, 0.0, 0.0, 0.0, 1.0, 0.0, 0.0, 0.0, 1.0, 0.0, 0.0, 0.2346, 1.0, 0.0, 0.0, 0.0, 1.0, 0.0, 0.0, 0.0, 1.0, 0.0, 0.0, 0.2346, 1.0, 0.0, 0.0, 0.2159, 1.0, 0.0, 0.0, 0.1559, 1.0, 0.0, 0.0, 0.0, 1.0, 0.0, 0.0, 0.0, 1.0, 0.0, 0.0, 0.0, 1.0, 0.0, 0.0, 0.1441, 1.0, 0.0, 0.0, 0.0, 1.0, 0.0, 0.0, 0.0, 1.0, 0.0, 0.0, 0.2346, 1.0, 0.0, 0.0, 0.0, 1.0, 0.0, 0.0, 0.0, 1.0, 0.0, 0.0, 0.2346, 1.0, 0.0, 0.0, 0.1845, 1.0, 0.0, 0.0, 0.0, 1.0, 0.0, 0.0, 0.0, 1.0, 0.0, 0.0, 0.0, 1.0, 0.0, 0.0, 0.1441, 1.0, 0.0, 0.0, 0.02732, 1.0, 0.0, 0.0, 0.0, 1.0, 0.0, 0.0, 0.0, 1.0, 0.0, 0.0, 0.2346, 1.0, 0.0, 0.0, 0.0, 1.0, 0.0, 0.0, 0.0, 1.0, 0.0, 0.0, 0.2346, 1.0, 0.0, 0.0, 0.2086, 1.0, 0.0, 0.0, 0.227, 1.0, 0.0, 0.0, 0.0, 1.0, 0.0, 0.0, 0.0, 1.0, 0.0, 0.0, 0.02732, 1.0, 0.0, 0.0, 0.004391, 1.0, 0.0, 0.0, 0.0, 1.0, 0.0, 0.0, 0.0, 1.0, 0.0, 0.0, 0.2346, 1.0, 0.0, 0.0, 0.2346, 1.0, 0.0, 0.0, 0.0, 1.0, 0.0, 0.0, 0.0, 1.0, 0.0, 0.0, 0.0, 1.0, 0.0, 0.0, 0.0, 1.0, 0.0, 0.0, 0.0, 1.0, 0.0, 0.0, 0.0, 1.0, 0.0, 0.0, 0.0, 1.0, 0.0, 0.0, 0.0, 1.0, 0.0, 0.0, 0.0, 1.0, 0.0, 0.0, 0.0, 1.0, 0.0, 0.0, 0.0, 1.0, 0.0, 0.0, 0.0, 1.0, 0.0, 0.0, 0.0, 1.0, 0.0, 0.0, 0.0, 1.0, 0.0, 0.0, 0.0, 1.0, 0.0, 0.0, 0.0, 1.0, 0.0, 0.0, 0.0, 1.0, 0.0, 0.0, 0.0, 1.0, 0.0, 0.0, 0.0, 1.0, 0.0, 0.0, 0.0, 1.0, 0.0, 0.0, 0.0, 1.0, 0.0, 0.0, 0.0, 1.0, 0.0, 0.0, 0.0, 1.0, 0.0, 0.0, 0.0, 1.0, 0.0, 0.0, 0.0, 1.0, 0.0, 0.0, 0.0, 1.0, 0.0, 0.0, 0.0, 1.0, 0.0, 0.0, 0.0, 1.0, 0.0, 0.0, 0.0, 1.0, 0.0, 0.0, 0.0, 1.0, 0.0, 0.0, 0.0, 1.0, 0.0, 0.0, 0.0, 1.0, 0.0, 0.0, 0.0, 1.0, 0.0, 0.0, 0.0, 1.0, 0.0, 0.0, 0.0, 1.0, 0.0, 0.0, 0.0, 1.0, 0.0, 0.0, 0.0, 1.0, 0.0, 0.0, 0.0, 1.0, 0.0, 0.0, 0.0, 1.0, 0.0, 0.0, 0.0, 1.0, 0.0, 0.0, 0.0, 1.0, 0.0, 0.0, 0.0, 1.0, 0.0, 0.0, 0.0, 1.0, 0.0, 0.0, 0.0, 1.0, 0.0, 0.0, 0.0, 1.0, 0.0, 0.0, 0.0, 1.0, 0.0, 0.0, 0.0, 1.0, 0.0, 0.0, 0.0, 1.0, 0.0, 0.0, 0.0, 1.0, 0.0, 0.0, 0.0, 1.0, 0.0, 0.0, 0.0, 1.0, 0.0, 0.0, 0.0, 1.0, 0.0, 0.0, 0.0, 1.0, 0.0, 0.0, 0.0, 1.0, 0.0, 0.0, 0.0, 1.0, 0.0, 0.0, 0.0, 1.0, 0.0, 0.0, 0.0, 1.0, 0.0, 0.0, 0.0, 1.0, 0.0, 0.0, 0.0, 1.0, 0.0, 0.0, 0.0, 1.0, 0.0, 0.0, 0.0, 1.0, 0.0, 0.0, 0.0, 1.0, 0.0, 0.0, 0.0, 1.0, 0.0, 0.0, 0.0, 1.0, 0.0, 0.0, 0.0, 1.0, 0.0, 0.0, 0.0, 1.0, 0.0, 0.0, 0.0, 1.0, 0.0, 0.0, 0.0, 1.0, 0.0, 0.0, 0.0, 1.0, 0.0, 0.0, 0.0, 1.0, 0.0, 0.0, 0.0, 1.0, 0.0, 0.0, 0.0, 1.0, 0.0, 0.0, 0.0, 1.0, 0.0, 0.0, 0.0, 1.0, 0.0, 0.0, 0.0, 1.0, 0.0, 0.0, 0.0, 1.0, 0.0, 0.0, 0.0, 1.0, 0.0, 0.0, 0.0, 1.0, 0.0, 0.0, 0.0, 1.0, 0.0, 0.0, 0.0, 1.0, 0.0, 0.0, 0.0, 1.0, 0.0, 0.0, 0.0, 1.0, 0.0, 0.0, 0.0, 1.0, 0.0, 0.0, 0.0, 1.0, 0.0, 0.0, 0.0, 1.0, 0.0, 0.0, 0.0, 1.0, 0.0, 0.0, 0.0, 1.0, 0.0, 0.0, 0.0, 1.0, 0.0, 0.0, 0.0, 1.0, 0.0, 0.0, 0.0, 1.0, 0.0, 0.0, 0.0, 1.0, 0.0, 0.0, 0.0, 1.0, 0.0, 0.0, 0.0, 1.0, 0.0, 0.0, 0.0, 1.0, 0.0, 0.0, 0.0, 1.0, 0.0, 0.0, 0.0, 1.0, 0.0, 0.0, 0.0, 1.0, 0.0, 0.0, 0.0, 1.0, 0.0, 0.0, 0.0, 1.0, 0.0, 0.0, 0.0, 1.0, 0.0, 0.0, 0.0, 1.0, 0.0, 0.0, 0.0, 1.0, 0.0, 0.0, 0.0, 1.0, 0.0, 0.0, 0.0, 1.0, 0.0, 0.0, 0.0, 1.0, 0.0, 0.0, 0.0, 1.0, 0.0, 0.0, 0.0, 1.0, 0.0, 0.0, 0.0, 1.0, 0.0, 0.0, 0.0, 1.0, 0.0, 0.0, 0.0, 1.0, 0.0, 0.0, 0.0, 1.0, 0.0, 0.0, 0.0, 1.0, 0.0, 0.0, 0.0, 1.0, 0.0, 0.0, 0.0, 1.0, 0.0, 0.0, 0.0, 1.0, 0.0, 0.0, 0.0, 1.0, 0.0, 0.0, 0.0, 1.0, 0.0, 0.0, 0.0, 1.0, 0.0, 0.0, 0.0, 1.0, 0.0, 0.0, 0.0, 1.0, 0.0, 0.0, 0.0, 1.0, 0.0, 0.0, 0.0, 1.0, 0.0, 0.0, 0.0, 1.0, 0.0, 0.0, 0.0, 1.0, 0.0, 0.0, 0.0, 1.0, 0.0, 0.0, 0.0, 1.0, 0.0, 0.0, 0.0, 1.0, 0.0, 0.0, 0.0, 1.0, 0.0, 0.0, 0.0, 1.0, 0.0, 0.0, 0.0, 1.0, 0.0, 0.0, 0.0, 1.0, 0.0, 0.0, 0.0, 1.0, 0.0, 0.0, 0.0, 1.0, 0.0, 0.0, 0.0, 1.0, 0.0, 0.0, 0.0, 1.0, 0.0, 0.0, 0.0, 1.0, 0.0, 0.0, 0.0, 1.0, 0.0, 0.0, 0.0, 1.0, 0.0, 0.0, 0.0, 1.0, 0.0, 0.0, 0.0, 1.0, 0.0, 0.0, 1.0, 1.0, 0.0, 0.0, 0.2502, 1.0, 0.0, 0.0, 0.227, 1.0, 0.0, 0.0, 0.2346, 1.0, 0.0, 0.0, 1.0, 1.0, 0.0, 0.0, 1.0, 1.0, 0.0, 0.0, 0.2346, 1.0, 0.0, 0.0, 0.2346, 1.0, 0.0, 0.0, 1.0, 1.0, 0.0, 0.0, 1.0, 1.0, 0.0, 0.0, 0.2346, 1.0, 0.0, 0.0, 0.2346, 1.0, 0.0, 0.0, 0.2502, 1.0, 0.0, 0.0, 0.9823, 1.0, 0.0, 0.0, 0.2346, 1.0, 0.0, 0.0, 0.227, 1.0, 0.0, 0.0, 0.9823, 1.0, 0.0, 0.0, 0.9301, 1.0, 0.0, 0.0, 0.2346, 1.0, 0.0, 0.0, 0.2346, 1.0, 0.0, 0.0, 0.1946, 1.0, 0.0, 0.0, 1.0, 1.0, 0.0, 0.0, 0.2462, 1.0, 0.0, 0.0, 0.1878, 1.0, 0.0, 0.0, 1.0, 1.0, 0.0, 0.0, 1.0, 1.0, 0.0, 0.0, 0.2423, 1.0, 0.0, 0.0, 0.2462, 1.0, 0.0, 0.0, 1.0, 1.0, 0.0, 0.0, 1.0, 1.0, 0.0, 0.0, 0.2346, 1.0, 0.0, 0.0, 0.2307, 1.0, 0.0, 0.0, 1.0, 1.0, 0.0, 0.0, 1.0, 1.0, 0.0, 0.0, 0.2346, 1.0, 0.0, 0.0, 0.2346, 1.0, 0.0, 0.0, 1.0, 1.0, 0.0, 0.0, 1.0, 1.0, 0.0, 0.0, 0.2346, 1.0, 0.0, 0.0, 0.2346, 1.0, 0.0, 0.0, 1.0, 1.0, 0.0, 0.0, 1.0, 1.0, 0.0, 0.0, 0.2346, 1.0, 0.0, 0.0, 0.2346, 1.0, 0.0, 0.0, 0.2747, 1.0, 0.0, 0.0, 0.6172, 1.0, 0.0, 0.0, 0.2307, 1.0, 0.0, 0.0, 0.1095, 1.0, 0.0, 0.0, 0.6172, 1.0, 0.0, 0.0, 0.2346, 1.0, 0.0, 0.0, 0.02416, 1.0, 0.0, 0.0, 0.2307, 1.0, 0.0, 0.0, 0.8714, 1.0, 0.0, 0.0, 1.0, 1.0, 0.0, 0.0, 0.2346, 1.0, 0.0, 0.0, 0.2346, 1.0, 0.0, 0.0, 1.0, 1.0, 0.0, 0.0, 1.0, 1.0, 0.0, 0.0, 0.2346, 1.0, 0.0, 0.0, 0.2346, 1.0, 0.0, 0.0, 1.0, 1.0, 0.0, 0.0, 1.0, 1.0, 0.0, 0.0, 0.2346, 1.0, 0.0, 0.0, 0.1441, 1.0, 0.0, 0.0, 0.2346, 1.0, 0.0, 0.0, 0.2346, 1.0, 0.0, 0.0, 1.0, 1.0, 0.0, 0.0, 1.0, 1.0, 0.0, 0.0, 0.9911, 1.0, 0.0, 0.0, 0.9734, 1.0, 0.0, 0.0, 0.2346, 1.0, 0.0, 0.0, 0.2346, 1.0, 0.0, 0.0, 0.9734, 1.0, 0.0, 0.0, 1.0, 1.0, 0.0, 0.0, 0.2346, 1.0, 0.0, 0.0, 0.2346, 1.0, 0.0, 0.0, 0.2346, 1.0, 0.0, 0.0, 0.2346, 1.0, 0.0, 0.0, 1.0, 1.0, 0.0, 0.0, 0.9911, 1.0, 0.0, 0.0, 1.0, 1.0, 0.0, 0.0, 1.0, 1.0, 0.0, 0.0, 0.2346, 1.0, 0.0, 0.0, 0.2346, 1.0, 0.0, 0.0, 0.9301, 1.0, 0.0, 0.0, 0.9911, 1.0, 0.0, 0.0, 0.15, 1.0, 0.0, 0.0, 0.2346, 1.0, 0.0, 0.0, 1.0, 1.0, 0.0, 0.0, 1.0, 1.0, 0.0, 0.0, 0.2346, 1.0, 0.0, 0.0, 0.2346, 1.0, 0.0, 0.0, 1.0, 1.0, 0.0, 0.0, 0.9823, 1.0, 0.0, 0.0, 0.2346, 1.0, 0.0, 0.0, 0.2346, 1.0, 0.0, 0.0, 0.9911, 1.0, 0.0, 0.0, 1.0, 1.0, 0.0, 0.0, 0.227, 1.0, 0.0, 0.0, 0.2346, 1.0, 0.0, 0.0, 0.2346, 1.0, 0.0, 0.0, 0.2346, 1.0, 0.0, 0.0, 1.0, 1.0, 0.0, 0.0, 1.0, 1.0, 0.0, 0.0, 0.9823, 1.0, 0.0, 0.0, 0.9911, 1.0, 0.0, 0.0, 0.2346, 1.0, 0.0, 0.0, 0.2346, 1.0, 0.0, 0.0, 1.0, 1.0, 0.0, 0.0, 1.0, 1.0, 0.0, 0.0, 0.1441, 1.0, 0.0, 0.0, 0.227, 1.0, 0.0, 0.0, 0.9911, 1.0, 0.0, 0.0, 1.0, 1.0, 0.0, 0.0, 0.2346, 1.0, 0.0, 0.0, 0.2122, 1.0, 0.0, 0.0, 1.0, 1.0, 0.0, 0.0, 0.9647, 1.0, 0.0, 0.0, 0.2346, 1.0, 0.0, 0.0, 0.2346, 1.0, 0.0, 0.0, 0.2122, 1.0, 0.0, 0.0, 0.15, 1.0, 0.0, 0.0, 0.9911, 1.0, 0.0, 0.0, 0.9911, 1.0, 0.0, 0.0, 0.2346, 1.0, 0.0, 0.0, 0.2346, 1.0, 0.0, 0.0, 1.0, 1.0, 0.0, 0.0, 1.0, 1.0, 0.0, 0.0, 0.2346, 1.0, 0.0, 0.0, 0.2346, 1.0, 0.0, 0.0, 0.9911, 1.0, 0.0, 0.0, 1.0, 1.0, 0.0, 0.0, 0.2346, 1.0, 0.0, 0.0, 0.2346, 1.0, 0.0, 0.0, 0.9647, 1.0, 0.0, 0.0, 0.9911, 1.0, 0.0, 0.0, 0.2502, 1.0, 0.0, 0.0, 0.2462, 1.0, 0.0, 0.0, 0.4851, 1.0, 0.0, 0.0, 1.0, 1.0, 0.0, 0.0, 0.2462, 1.0, 0.0, 0.0, 0.2346, 1.0, 0.0, 0.0, 0.3372, 1.0, 0.0, 0.0, 0.4851, 1.0, 0.0, 0.0, 1.0, 1.0, 0.0, 0.0, 1.0, 1.0, 0.0, 0.0, 0.2346, 1.0, 0.0, 0.0, 0.2502, 1.0, 0.0, 0.0, 0.2346, 1.0, 0.0, 0.0, 0.2346, 1.0, 0.0, 0.0, 1.0, 1.0, 0.0, 0.0, 0.3372, 1.0, 0.0, 0.0, 1.0, 1.0, 0.0, 0.0, 0.956, 1.0, 0.0, 0.0, 0.2346, 1.0, 0.0, 0.0, 0.2346, 1.0, 0.0, 0.0, 0.956, 1.0, 0.0, 0.0, 0.8714, 1.0, 0.0, 0.0, 0.2346, 1.0, 0.0, 0.0, 0.2346, 1.0, 0.0, 0.0, 0.8714, 1.0, 0.0, 0.0, 1.0, 1.0, 0.0, 0.0, 0.1746, 1.0, 0.0, 0.0, 0.2346, 1.0, 0.0, 0.0, 1.0, 1.0, 0.0, 0.0, 0.1946, 1.0, 0.0, 0.0, 0.1878, 1.0, 0.0, 0.0, 0.1746, 1.0, 0.0, 0.0, 1.0, 1.0, 0.0, 0.0, 0.9734, 1.0, 0.0, 0.0, 0.2346, 1.0, 0.0, 0.0, 0.2346, 1.0, 0.0, 0.0, 1.0, 1.0, 0.0, 0.0, 1.0, 1.0, 0.0, 0.0, 0.2346, 1.0, 0.0, 0.0, 0.2346, 1.0, 0.0, 0.0, 0.2346, 1.0, 0.0, 0.0, 0.2346, 1.0, 0.0, 0.0, 1.0, 1.0, 0.0, 0.0, 1.0, 1.0, 0.0, 0.0, 0.9734, 1.0, 0.0, 0.0, 1.0, 1.0, 0.0, 0.0, 0.2346, 1.0, 0.0, 0.0, 0.2346, 1.0, 0.0, 0.0, 1.0, 1.0, 0.0, 0.0, 1.0, 1.0, 0.0, 0.0, 0.2346, 1.0, 0.0, 0.0, 0.2346, 1.0, 0.0, 0.0, 0.2346, 1.0, 0.0, 0.0, 0.2346, 1.0, 0.0, 0.0, 0.1779, 1.0, 0.0, 0.0, 0.1912, 1.0, 0.0, 0.0, 0.2346, 1.0, 0.0, 0.0, 0.8714, 1.0, 0.0, 0.0, 0.2346, 1.0, 0.0, 0.0, 0.02416, 1.0, 0.0, 0.0, 0.0, 1.0, 0.0, 0.0, 0.0, 1.0, 0.0, 0.0, 0.0, 1.0, 0.0, 0.0, 0.0, 1.0, 0.0, 0.0, 1.0, 1.0, 0.0, 0.0, 1.0, 1.0, 0.0, 0.0, 0.8714, 1.0, 0.0, 0.0, 0.2346, 1.0, 0.0, 0.0, 0.02416, 1.0, 0.0, 0.0, 0.2346, 1.0, 0.0, 0.0, 0.0, 1.0, 0.0, 0.0, 0.0, 1.0, 0.0, 0.0, 1.0, 1.0, 0.0, 0.0, 1.0, 1.0, 0.0, 0.0, 1.0, 1.0, 0.0, 0.0, 1.0, 1.0, 0.0, 0.0, 1.0, 1.0, 0.0, 0.0, 1.0, 1.0, 0.0, 0.0, 1.0, 1.0, 0.0, 0.0, 1.0, 1.0, 0.0, 0.0, 1.0, 1.0, 0.0, 0.0, 0.2747, 1.0, 0.0, 0.0, 0.1095, 1.0, 0.0, 0.0, 0.2346, 1.0, 0.0, 0.0, 0.0, 1.0, 0.0, 0.0, 0.0, 1.0, 0.0, 0.0, 0.0, 1.0, 0.0, 0.0, 0.0, 1.0, 0.0, 0.0, 1.0, 1.0, 0.0, 0.0, 1.0, 1.0, 0.0, 0.0, 0.2747, 1.0, 0.0, 0.0, 1.0, 1.0, 0.0, 0.0, 0.2346, 1.0, 0.0, 0.0, 0.1095, 1.0, 0.0, 0.0, 0.0, 1.0, 0.0, 0.0, 0.0, 1.0, 0.0, 0.0, 1.0, 1.0, 0.0, 0.0, 1.0, 1.0, 0.0, 0.0, 1.0, 1.0, 0.0, 0.0, 1.0, 1.0, 0.0, 0.0, 1.0, 1.0, 0.0, 0.0, 1.0, 1.0, 0.0, 0.0, 1.0, 1.0, 0.0, 0.0, 1.0, 1.0, 0.0, 0.0, 1.0, 1.0, 0.0, 0.0, 1.0, 1.0, 0.0, 0.0, 0.2307, 1.0, 0.0, 0.0, 0.2423, 1.0, 0.0, 0.0, 0.2346, 1.0, 0.0, 0.0, 0.0, 1.0, 0.0, 0.0, 0.0, 1.0, 0.0, 0.0, 0.0, 1.0, 0.0, 0.0, 1.0, 1.0, 0.0, 0.0, 1.0, 1.0, 0.0, 0.0, 1.0, 1.0, 0.0, 0.0, 1.0, 1.0, 0.0, 0.0, 0.2423, 1.0, 0.0, 0.0, 0.2307, 1.0, 0.0, 0.0, 0.0, 1.0, 0.0, 0.0, 0.2346, 1.0, 0.0, 0.0, 1.0, 1.0, 0.0, 0.0, 1.0, 1.0, 0.0, 0.0, 1.0, 1.0, 0.0, 0.0, 1.0, 1.0, 0.0, 0.0, 1.0, 1.0, 0.0, 0.0, 1.0, 1.0, 0.0, 0.0, 1.0, 1.0, 0.0, 0.0, 1.0, 1.0])
me_vert.update()
me_vert_001 = bpy.data.meshes.new('Vert.001')
me_vert_001.from_pydata([(-10.38, 17.44, 0.0501), (-14.93, 10.38, 0.214), (-16.48, -1.617, 0.2542), (12.47, 11.47, 0.2192), (12.88, -5.545, 0.2167), (1.432, 18.3, 0.1444), (11.02, 13.72, 9.597), (10.02, 5.741, 0.2393), (1.414, 18.12, 9.348), (13.16, -0.956, 9.661), (-15.75, -1.63, 9.503), (10.5, 6.448, 9.61), (-6.393, -4.129, 9.751), (12.15, -5.001, 9.714), (-6.689, -4.811, 0.2308), (2.285, -5.687, 9.483), (-10.31, 15.43, 9.506), (-15.02, 10.11, 9.53)], [], [(14, 10, 2), (2, 10, 1), (7, 9, 4), (0, 1, 16), (14, 4, 15), (1, 10, 17), (3, 11, 7), (15, 12, 14), (0, 8, 5), (6, 11, 3), (15, 13, 12), (12, 13, 11), (16, 17, 12), (8, 16, 12), (11, 8, 12), (6, 8, 11), (13, 9, 11), (3, 5, 6), (9, 13, 4), (14, 12, 10), (6, 5, 8), (15, 4, 13), (16, 1, 17), (8, 0, 16), (9, 7, 11), (10, 12, 17)])
me_vert_001.polygons.foreach_set('use_smooth', [True] * 26)
_uv = me_vert_001.uv_layers.new(name='UVMap')
_uv.uv.foreach_set('vector', [0.2967, 0.855, 0.4374, 0.7981, 0.4359, 0.8906, 0.4359, 0.8906, 0.4374, 0.7981, 0.602, 0.8641, 0.936, 0.4198, 0.8474, 0.3112, 0.9603, 0.2971, 0.7147, 0.8096, 0.602, 0.8641, 0.6574, 0.7281, 0.2967, 0.855, 0.05051, 0.7434, 0.2097, 0.7224, 0.602, 0.8641, 0.4374, 0.7981, 0.5709, 0.7678, 0.9231, 0.5008, 0.8227, 0.4132, 0.936, 0.4198, 0.2097, 0.7224, 0.33, 0.7505, 0.2967, 0.855, 0.7147, 0.8096, 0.75, 0.6298, 0.8376, 0.6879, 0.8154, 0.5085, 0.8227, 0.4132, 0.9231, 0.5008, 0.2097, 0.7224, 0.1086, 0.6639, 0.33, 0.7505, 0.5723, 0.5574, 0.3203, 0.5579, 0.3398, 0.4255, 0.584, 0.2973, 0.6606, 0.3777, 0.5723, 0.5574, 0.4791, 0.2758, 0.584, 0.2973, 0.5723, 0.5574, 0.3398, 0.4255, 0.4791, 0.2758, 0.5723, 0.5574, 0.3358, 0.3256, 0.4791, 0.2758, 0.3398, 0.4255, 0.3203, 0.5579, 0.3065, 0.4855, 0.3398, 0.4255, 0.9231, 0.5008, 0.8376, 0.6879, 0.8154, 0.5085, 0.06818, 0.654, 0.1086, 0.6639, 0.05051, 0.7434, 0.2967, 0.855, 0.33, 0.7505, 0.4374, 0.7981, 0.8154, 0.5085, 0.8376, 0.6879, 0.75, 0.6298, 0.2097, 0.7224, 0.05051, 0.7434, 0.1086, 0.6639, 0.6574, 0.7281, 0.602, 0.8641, 0.5709, 0.7678, 0.75, 0.6298, 0.7147, 0.8096, 0.6574, 0.7281, 0.8474, 0.3112, 0.936, 0.4198, 0.8227, 0.4132, 0.4374, 0.7981, 0.33, 0.7505, 0.5709, 0.7678])
_ca = me_vert_001.color_attributes.new('Attribute', 'BYTE_COLOR', 'CORNER')
_ca.data.foreach_set('color', [0.0, 0.0, 1.0, 1.0, 0.0, 0.0, 0.5457, 1.0, 0.0, 0.0, 0.9911, 1.0, 0.0, 0.0, 0.9911, 1.0, 0.0, 0.0, 0.5457, 1.0, 0.0, 0.0, 1.0, 1.0, 0.0, 0.0, 0.956, 1.0, 0.0, 0.0, 0.4397, 1.0, 0.0, 0.0, 0.9911, 1.0, 0.0, 0.0, 1.0, 1.0, 0.0, 0.0, 1.0, 1.0, 0.0, 0.0, 0.2918, 1.0, 0.0, 0.0, 1.0, 1.0, 0.0, 0.0, 0.9911, 1.0, 0.0, 0.0, 0.4969, 1.0, 0.0, 0.0, 1.0, 1.0, 0.0, 0.0, 0.5457, 1.0, 0.0, 0.0, 0.2918, 1.0, 0.0, 0.0, 0.7454, 1.0, 0.0, 0.0, 0.1912, 1.0, 0.0, 0.0, 0.956, 1.0, 0.0, 0.0, 0.4969, 1.0, 0.0, 0.0, 0.2747, 1.0, 0.0, 0.0, 1.0, 1.0, 0.0, 0.0, 1.0, 1.0, 0.0, 0.0, 0.5333, 1.0, 0.0, 0.0, 1.0, 1.0, 0.0, 0.0, 0.1356, 1.0, 0.0, 0.0, 0.1912, 1.0, 0.0, 0.0, 0.7454, 1.0, 0.0, 0.0, 0.4969, 1.0, 0.0, 0.0, 0.2346, 1.0, 0.0, 0.0, 0.2747, 1.0, 0.0, 0.0, 0.2747, 1.0, 0.0, 0.0, 0.2346, 1.0, 0.0, 0.0, 0.1912, 1.0, 0.0, 0.0, 0.2918, 1.0, 0.0, 0.0, 0.2918, 1.0, 0.0, 0.0, 0.2747, 1.0, 0.0, 0.0, 0.5333, 1.0, 0.0, 0.0, 0.2918, 1.0, 0.0, 0.0, 0.2747, 1.0, 0.0, 0.0, 0.1912, 1.0, 0.0, 0.0, 0.5333, 1.0, 0.0, 0.0, 0.2747, 1.0, 0.0, 0.0, 0.1356, 1.0, 0.0, 0.0, 0.5333, 1.0, 0.0, 0.0, 0.1912, 1.0, 0.0, 0.0, 0.2346, 1.0, 0.0, 0.0, 0.4397, 1.0, 0.0, 0.0, 0.1912, 1.0, 0.0, 0.0, 0.7454, 1.0, 0.0, 0.0, 1.0, 1.0, 0.0, 0.0, 0.1356, 1.0, 0.0, 0.0, 0.4397, 1.0, 0.0, 0.0, 0.2346, 1.0, 0.0, 0.0, 0.9911, 1.0, 0.0, 0.0, 1.0, 1.0, 0.0, 0.0, 0.2747, 1.0, 0.0, 0.0, 0.5457, 1.0, 0.0, 0.0, 0.1356, 1.0, 0.0, 0.0, 1.0, 1.0, 0.0, 0.0, 0.5333, 1.0, 0.0, 0.0, 0.4969, 1.0, 0.0, 0.0, 0.9911, 1.0, 0.0, 0.0, 0.2346, 1.0, 0.0, 0.0, 0.2918, 1.0, 0.0, 0.0, 1.0, 1.0, 0.0, 0.0, 0.2918, 1.0, 0.0, 0.0, 0.5333, 1.0, 0.0, 0.0, 1.0, 1.0, 0.0, 0.0, 0.2918, 1.0, 0.0, 0.0, 0.4397, 1.0, 0.0, 0.0, 0.956, 1.0, 0.0, 0.0, 0.1912, 1.0, 0.0, 0.0, 0.5457, 1.0, 0.0, 0.0, 0.2747, 1.0, 0.0, 0.0, 0.2918, 1.0])
me_vert_001.update()

# ---- objects
ob_vert = bpy.data.objects.new('Vert', me_vert)
ob_vert_colonly = bpy.data.objects.new('Vert-colonly', me_vert_001)

# ---- transforms, parenting, visibility, modifiers, constraints
ob_vert.location = (0.0, 0.0, 0.0)
ob_vert_colonly.location = (0.0, 0.0, 0.0)

# ---- collection membership
col_collection.objects.link(ob_vert)
col_collection.objects.link(ob_vert_colonly)

# ---- scene / render settings (as saved in the file)
scene.frame_start = 1; scene.frame_end = 250; scene.frame_set(1)
scene.render.engine = 'BLENDER_EEVEE_NEXT'
scene.cycles.sampling_pattern = 'TABULATED_SOBOL'
scene.view_settings.view_transform = 'Filmic'
bpy.context.view_layer.update()

# ---- added for rendering (the .blend has no active camera and no usable light): camera, sun
cam_auto = bpy.data.cameras.new('AutoCamera')
cam_auto.lens = 50.0
cam_auto.sensor_width = 36.0
cam_auto.clip_end = 1000.0
ob_auto_camera = bpy.data.objects.new('AutoCamera', cam_auto)
scene.collection.objects.link(ob_auto_camera)
ob_auto_camera.location = (34.9293, -37.7661, 34.1726)
ob_auto_camera.rotation_euler = (1.09748, -7.21219e-08, 0.694738)
scene.camera = ob_auto_camera
light_auto_sun = bpy.data.lights.new('AutoSun', 'SUN')
light_auto_sun.energy = 3.0
light_auto_sun.angle = 0.0523599
ob_auto_sun = bpy.data.objects.new('AutoSun', light_auto_sun)
scene.collection.objects.link(ob_auto_sun)
ob_auto_sun.rotation_euler = (0.872665, 0.174533, 0.523599)
bpy.context.view_layer.update()
